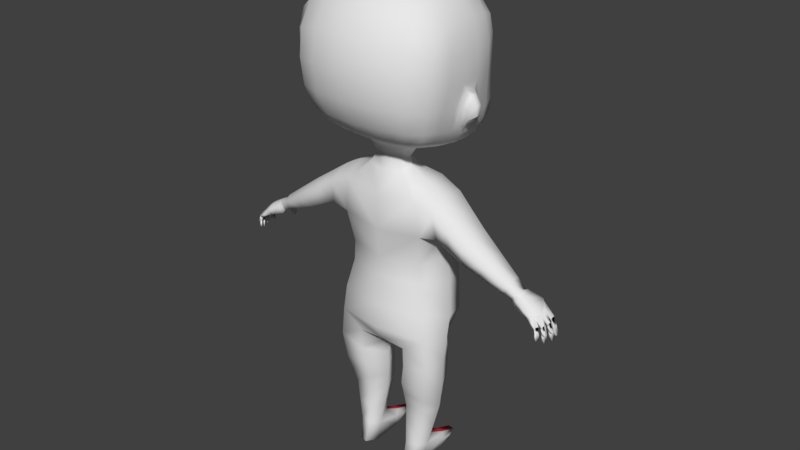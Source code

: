 # Source: human.blend  (saved by Blender 2.90.8; exported with 4.5.12 LTS)
import bpy
from mathutils import Matrix  # noqa: F401  (used for matrix-valued properties, if any)

bpy.ops.wm.read_factory_settings(use_empty=True)
scene = bpy.context.scene
scene.name = 'Scene'

# ---- collections
col_collection_1 = bpy.data.collections.new('Collection 1'); scene.collection.children.link(col_collection_1)

# ---- materials (node trees are filled in below, after node groups)
mat_material_002 = bpy.data.materials.new('Material.002')
mat_material_002.alpha_threshold = 0.0
mat_material_002.use_transparent_shadow = False
mat_material_002.roughness = 0.5
mat_material_002.line_color = (0.0, 0.0, 0.0, 1.0)
mat_material = bpy.data.materials.new('Material')
mat_material.use_transparent_shadow = False
mat_material.diffuse_color = (0.8, 0.06148, 0.09056, 1.0)

# ---- material node trees

# ---- world
world_world = bpy.data.worlds.new('World'); scene.world = world_world
world_world.color = (0.05088, 0.05088, 0.05088)
world_world.use_sun_shadow = False
world_world.sun_shadow_jitter_overblur = 0.0
world_world.cycles.sampling_method = 'MANUAL'

# ---- meshes
me_human = bpy.data.meshes.new('human')
me_human.from_pydata([(-0.09198, 0.3069, 1.564), (-0.0975, 0.3006, 1.675), (-0.1041, 0.2771, 1.78), (-0.1776, 0.2708, 1.559), (-0.183, 0.265, 1.665), (-0.191, 0.2465, 1.761), (-0.1109, 0.2242, 1.874), (-0.1985, 0.2063, 1.843), (-0.09014, 0.3195, 1.494), (-0.1751, 0.2837, 1.492), (-0.08868, 0.307, 1.43), (-0.1694, 0.2791, 1.436), (-0.08616, 0.265, 1.368), (-0.1613, 0.2492, 1.383), (-0.2376, 0.218, 1.555), (-0.2452, 0.2109, 1.65), (-0.2527, 0.1994, 1.738), (-0.2496, 0.1847, 1.805), (-0.2334, 0.2299, 1.492), (-0.2244, 0.2344, 1.44), (-0.2088, 0.2289, 1.398), (-0.2705, 0.1492, 1.549), (-0.2831, 0.1377, 1.636), (-0.2861, 0.1319, 1.728), (-0.2637, 0.1319, 1.821), (-0.2613, 0.1591, 1.487), (-0.2471, 0.1655, 1.432), (-0.2159, 0.1766, 1.382), (-0.08177, 0.1992, 1.329), (-0.158, 0.1895, 1.349), (-0.1152, 0.1462, 1.942), (-0.2054, 0.14, 1.897), (-0.2831, 0.08593, 1.547), (-0.3002, 0.0556, 1.627), (-0.3017, 0.05455, 1.726), (-0.2759, 0.05576, 1.832), (-0.2709, 0.09392, 1.485), (-0.2575, 0.08573, 1.428), (-0.2201, 0.1009, 1.374), (-0.0483, 0.05136, 1.314), (-0.1526, 0.1113, 1.338), (-0.1201, 0.05488, 1.973), (-0.2141, 0.05572, 1.921), (-0.1215, -0.03885, 1.978), (-0.2167, -0.03063, 1.924), (-0.1217, -0.1287, 1.952), (-0.2169, -0.1144, 1.903), (-0.1217, -0.217, 1.885), (-0.217, -0.1929, 1.849), (-0.122, -0.274, 1.788), (-0.2199, -0.2371, 1.764), (-0.1219, -0.2902, 1.678), (-0.2194, -0.2486, 1.663), (-0.1205, -0.277, 1.57), (-0.2137, -0.2387, 1.564), (-0.1102, -0.2388, 1.481), (-0.1985, -0.2084, 1.479), (-0.08227, -0.1781, 1.415), (-0.1637, -0.1603, 1.418), (-0.2568, 0.0294, 1.423), (-0.2215, 0.0319, 1.38), (-0.1535, 0.02996, 1.348), (-0.08407, 0.001236, 1.331), (-0.2607, -0.02527, 1.45), (-0.222, -0.03052, 1.397), (-0.152, -0.03769, 1.366), (-0.07233, -0.05848, 1.348), (-0.3017, -0.02313, 1.625), (-0.3045, -0.02222, 1.727), (-0.2796, -0.02287, 1.834), (-0.3012, -0.1023, 1.632), (-0.3034, -0.09942, 1.729), (-0.2797, -0.09926, 1.827), (-0.2848, -0.1837, 1.644), (-0.2872, -0.1788, 1.738), (-0.2754, -0.1638, 1.81), (-0.2585, -0.09504, 1.464), (-0.2821, -0.04116, 1.533), (-0.2811, -0.1048, 1.543), (-0.2688, -0.179, 1.554), (-0.2216, -0.09142, 1.412), (-0.1528, -0.09786, 1.386), (-0.07257, -0.1049, 1.374), (-0.2489, -0.1611, 1.474), (-0.2198, -0.1396, 1.425), (-0.2879, 0.05992, 1.543), (-0.3013, 0.0331, 1.6), (-0.2778, 0.06686, 1.492), (-0.2714, 0.0573, 1.454), (-0.2691, 0.02744, 1.448), (-0.2732, -0.002973, 1.47), (-0.2987, -0.003016, 1.598), (-0.2847, -0.01536, 1.532), (-0.307, 0.04705, 1.543), (-0.3174, 0.02618, 1.583), (-0.2974, 0.0532, 1.498), (-0.3384, 0.0236, 1.55), (-0.2777, 0.02714, 1.458), (-0.3343, 0.02508, 1.509), (-0.2878, 0.04572, 1.466), (-0.3137, 0.02499, 1.481), (-0.2948, 0.005884, 1.482), (-0.3366, 0.001228, 1.548), (-0.3148, 0.002156, 1.581), (-0.333, 0.004494, 1.51), (-0.3038, -0.005496, 1.534), (-0.06943, 0.1218, 1.317), (-0.04634, 0.02352, 1.291), (-0.06685, -0.01047, 1.299), (-0.05368, -0.04771, 1.303), (-0.156, 0.1467, 0.9468), (-0.1472, 0.07339, 1.226), (-0.1538, -0.06284, 0.9134), (-0.1472, -0.09773, 1.184), (-0.2011, 0.04945, 0.9265), (-0.1584, -0.01816, 1.232), (-0.07192, -0.06314, 1.26), (-0.1714, -0.08541, 1.041), (-0.1715, 0.1219, 1.093), (-0.2152, 0.02436, 1.046), (-0.1702, 0.1582, 0.8008), (-0.1737, 0.09155, 0.5719), (-0.1579, -0.06284, 0.8342), (-0.195, -0.09002, 0.6135), (-0.2079, 0.05185, 0.8211), (-0.2377, -0.0005292, 0.605), (-0.1842, -0.08278, 0.7152), (-0.191, 0.1373, 0.6639), (-0.2326, 0.02498, 0.6934), (-0.02997, -0.01319, 0.5037), (-0.07862, 0.08289, 0.5209), (-0.1042, -0.09416, 0.5531), (-0.04148, -0.003664, 0.3723), (-0.08893, 0.08675, 0.3881), (-0.08881, -0.08399, 0.388), (-0.1795, 0.0831, 0.3902), (-0.192, -0.07864, 0.3879), (-0.2217, 0.0003163, 0.3945), (-0.23, -0.007747, 0.504), (-0.2082, -0.08799, 0.4947), (-0.1864, 0.07915, 0.4958), (-0.09497, 0.089, 0.4676), (-0.03694, -0.009737, 0.4375), (-0.1068, -0.09451, 0.4687), (-0.07722, -0.01567, 0.08128), (-0.09779, 0.04508, 0.1021), (-0.09586, -0.06466, 0.09626), (-0.1339, 0.04433, 0.09764), (-0.1431, -0.0518, 0.09228), (-0.1625, -0.01282, 0.08717), (-0.08949, -0.05442, 0.2664), (-0.05756, 0.00905, 0.2532), (-0.1573, 0.08559, 0.2619), (-0.1974, 0.01418, 0.2656), (-0.1705, -0.04523, 0.2634), (-0.08981, 0.08682, 0.2679), (-0.08579, -0.01988, 1.269), (-0.06996, 0.0245, 1.268), (-0.5127, 0.01558, 0.9339), (-0.5065, -0.05219, 0.9268), (-0.5201, -0.05852, 0.9594), (-0.5293, 0.01049, 0.9724), (-0.5292, -0.02862, 0.9753), (-0.3668, 0.03222, 1.094), (-0.5098, -0.02032, 0.9225), (-0.3602, -0.09519, 1.064), (-0.3772, -0.009915, 0.9993), (-0.3669, 0.05581, 1.029), (-0.3637, -0.03708, 1.099), (-0.36, -0.08297, 0.9969), (-0.2331, 0.06611, 1.189), (-0.2457, 0.09727, 1.098), (-0.2309, -0.0961, 1.149), (-0.2644, 0.01247, 1.06), (-0.2267, -0.02178, 1.195), (-0.2434, -0.0806, 1.054), (-0.08105, -0.02943, 0.001182), (-0.1031, 0.01999, 0.006762), (-0.09874, -0.08479, 0.01323), (-0.1293, 0.01994, 0.005807), (-0.1321, -0.07336, 0.01088), (-0.1453, -0.0269, 0.004611), (-0.0841, 0.09475, 0.0466), (-0.1045, 0.1262, 0.05553), (-0.1579, 0.09437, 0.051), (-0.133, 0.1262, 0.05324), (-0.08699, 0.1505, 0.02438), (-0.1052, 0.2018, 0.0256), (-0.1501, 0.1501, 0.02789), (-0.1311, 0.2018, 0.02345), (-0.1092, 0.1664, -0.001471), (-0.1339, 0.1663, -0.003569), (-0.1316, 0.0928, -0.002263), (-0.1484, 0.09204, 0.009022), (-0.1063, 0.09536, -0.0009958), (-0.08508, 0.09788, 0.004985), (-0.649, 0.01977, 0.8983), (-0.6468, 0.001142, 0.8968), (-0.6389, -0.00137, 0.8776), (-0.6767, 0.01779, 0.8702), (-0.6769, 0.003583, 0.8681), (-0.6662, 0.007387, 0.8598), (-0.6934, 0.02681, 0.801), (-0.6936, 0.01368, 0.7992), (-0.6743, 0.01369, 0.8092), (-0.6724, 0.0102, 0.8378), (-0.6861, 0.02356, 0.8376), (-0.6863, 0.009181, 0.8355), (-0.54, 0.01192, 0.9584), (-0.6083, -0.05819, 0.8733), (-0.6332, 0.02058, 0.911), (-0.5166, 0.006786, 0.9253), (-0.5188, -0.04798, 0.9273), (-0.5464, -0.04548, 0.9085), (-0.5522, 0.00218, 0.9126), (-0.5696, 0.01562, 0.938), (-0.608, 0.04045, 0.9037), (-0.6089, 0.02285, 0.884), (-0.5816, 0.04184, 0.9047), (-0.5725, 0.0263, 0.8948), (-0.5976, 0.05441, 0.8589), (-0.601, 0.04513, 0.8473), (-0.5816, 0.05522, 0.8536), (-0.585, 0.04593, 0.842), (-0.5428, -0.04458, 0.9107), (-0.5446, 0.002801, 0.91), (-0.5623, 0.01131, 0.9363), (-0.5545, -0.04662, 0.8929), (-0.5975, -0.05769, 0.8791), (-0.5557, 0.007883, 0.8894), (-0.6122, 0.004968, 0.8847), (-0.5824, 0.02248, 0.9293), (-0.6241, 0.02859, 0.9162), (-0.5774, 0.03661, 0.8771), (-0.5957, 0.03471, 0.8783), (-0.5811, 0.05389, 0.8822), (-0.6004, 0.05192, 0.8827), (-0.5914, 0.0591, 0.836), (-0.6032, 0.05851, 0.8399), (-0.5889, 0.06595, 0.8446), (-0.6007, 0.06535, 0.8484), (-0.6241, -0.06351, 0.8677), (-0.63, -0.04099, 0.8684), (-0.6862, 0.02329, 0.8387), (-0.6746, 0.01256, 0.829), (-0.6865, 0.009523, 0.8367), (-0.6766, 0.0199, 0.8699), (-0.6775, 0.002702, 0.8661), (-0.6718, 0.008172, 0.8521), (-0.5409, -0.02832, 0.91), (-0.514, -0.0291, 0.9221), (-0.5598, -0.01647, 0.898), (-0.6031, -0.02024, 0.8859), (-0.6139, -0.02271, 0.8802), (-0.5504, -0.03066, 0.913), (-0.6402, -0.02367, 0.87), (-0.6516, -0.02286, 0.8896), (-0.6722, -0.003855, 0.8547), (-0.6835, -0.004479, 0.8629), (-0.6817, -0.01751, 0.8614), (-0.6704, -0.0171, 0.8532), (-0.6841, -0.001948, 0.7973), (-0.6968, -0.002895, 0.7955), (-0.6952, -0.01432, 0.7942), (-0.6826, -0.01339, 0.7961), (-0.68, -0.01556, 0.8285), (-0.6818, -0.002487, 0.83), (-0.6966, -0.004874, 0.8258), (-0.6951, -0.01546, 0.8246), (-0.5666, -0.02743, 0.9487), (-0.5423, -0.0271, 0.9602), (-0.6854, -0.001027, 0.8194), (-0.6967, -0.005076, 0.8271), (-0.6836, -0.01401, 0.818), (-0.6949, -0.0182, 0.8256), (-0.6833, -0.005295, 0.8621), (-0.678, -0.001442, 0.8463), (-0.6819, -0.02177, 0.8589), (-0.6767, -0.01651, 0.8439), (-0.6208, -0.03024, 0.9125), (-0.5832, -0.02845, 0.9354), (-0.5702, -0.02839, 0.9433), (-0.6314, -0.02738, 0.9062), (-0.6409, -0.0473, 0.8862), (-0.6667, -0.03255, 0.8503), (-0.6775, -0.03387, 0.8588), (-0.6749, -0.04586, 0.8578), (-0.6641, -0.04473, 0.8493), (-0.6734, -0.03267, 0.7957), (-0.6847, -0.03457, 0.7946), (-0.6824, -0.04507, 0.7937), (-0.6711, -0.04319, 0.7949), (-0.6711, -0.04447, 0.826), (-0.6737, -0.03244, 0.827), (-0.6865, -0.03588, 0.8237), (-0.6844, -0.04562, 0.8229), (-0.6762, -0.03154, 0.817), (-0.6867, -0.03606, 0.825), (-0.6736, -0.04348, 0.816), (-0.6841, -0.04812, 0.824), (-0.6772, -0.03463, 0.858), (-0.6715, -0.0309, 0.8425), (-0.6748, -0.04809, 0.8557), (-0.6692, -0.04483, 0.8406), (-0.6322, -0.06098, 0.884), (-0.6576, -0.05572, 0.8527), (-0.6651, -0.06022, 0.8593), (-0.661, -0.06951, 0.8592), (-0.6525, -0.06723, 0.8525), (-0.6612, -0.0614, 0.8089), (-0.6703, -0.06342, 0.808), (-0.6666, -0.07186, 0.8078), (-0.6574, -0.06985, 0.8088), (-0.6577, -0.06933, 0.8337), (-0.662, -0.05968, 0.8339), (-0.6723, -0.06278, 0.8314), (-0.6679, -0.0727, 0.8312), (-0.621, -0.06486, 0.8934), (-0.664, -0.05979, 0.8259), (-0.6724, -0.06293, 0.8324), (-0.6598, -0.06933, 0.8257), (-0.6683, -0.07235, 0.8322), (-0.6657, -0.05858, 0.8588), (-0.6616, -0.05535, 0.8463), (-0.6609, -0.0706, 0.8576), (-0.6565, -0.06824, 0.8455), (-0.5598, -0.05148, 0.9295), (-0.5587, -0.04928, 0.9381), (-0.5347, -0.05312, 0.9512), (-0.5712, -0.05389, 0.9192), (-0.6105, -0.06447, 0.8998), (-0.6136, 0.03216, 0.9091), (-0.6089, 0.01483, 0.886), (-0.583, 0.03146, 0.9151), (-0.5671, 0.01774, 0.8932), (-0.5996, 0.05351, 0.8711), (-0.5985, 0.0369, 0.8623), (-0.5808, 0.05499, 0.8681), (-0.5802, 0.03835, 0.8589), (-0.5973, 0.03691, 0.8704), (-0.6002, 0.05288, 0.8769), (-0.5808, 0.05463, 0.8751), (-0.5788, 0.03861, 0.8682), (-0.6743, 0.02464, 0.8463), (-0.6473, 0.02225, 0.8713), (-0.683, 0.03392, 0.7897), (-0.6818, 0.02811, 0.8181), (-0.6827, 0.02868, 0.8161), (-0.6766, 0.02538, 0.8438), (-0.6203, 0.02055, 0.8891), (-0.63, 0.01208, 0.8895), (0.09198, 0.3069, 1.564), (0.0975, 0.3006, 1.675), (-2.845e-08, 0.3254, 1.57), (-2.759e-08, 0.3156, 1.679), (0.1041, 0.2771, 1.78), (-2.525e-08, 0.2888, 1.788), (0.1776, 0.2708, 1.559), (0.183, 0.265, 1.665), (0.191, 0.2465, 1.761), (0.1109, 0.2242, 1.874), (-2.026e-08, 0.2317, 1.886), (0.1985, 0.2063, 1.843), (0.09014, 0.3195, 1.494), (-2.928e-08, 0.3349, 1.495), (0.1751, 0.2837, 1.492), (0.08868, 0.307, 1.43), (-2.779e-08, 0.3179, 1.427), (0.1694, 0.2791, 1.436), (0.08616, 0.265, 1.368), (-2.378e-08, 0.272, 1.362), (0.1613, 0.2492, 1.383), (0.2376, 0.218, 1.555), (0.2452, 0.2109, 1.65), (0.2527, 0.1994, 1.738), (0.2496, 0.1847, 1.805), (0.2334, 0.2299, 1.492), (0.2244, 0.2344, 1.44), (0.2088, 0.2289, 1.398), (0.2705, 0.1492, 1.549), (0.2831, 0.1377, 1.636), (0.2861, 0.1319, 1.728), (0.2637, 0.1319, 1.821), (0.2613, 0.1591, 1.487), (0.2471, 0.1655, 1.432), (0.2159, 0.1766, 1.382), (0.08177, 0.1992, 1.329), (-1.79e-08, 0.2047, 1.322), (0.158, 0.1895, 1.349), (0.1152, 0.1462, 1.942), (-1.306e-08, 0.1494, 1.958), (0.2054, 0.14, 1.897), (0.2831, 0.08593, 1.547), (0.3002, 0.0556, 1.627), (0.3017, 0.05455, 1.726), (0.2759, 0.05576, 1.832), (0.2709, 0.09392, 1.485), (0.2575, 0.08573, 1.428), (0.2201, 0.1009, 1.374), (0.0483, 0.05136, 1.314), (-6.116e-09, 0.06996, 1.306), (0.1526, 0.1113, 1.338), (0.1201, 0.05488, 1.973), (-4.888e-09, 0.05591, 1.991), (0.2141, 0.05572, 1.921), (0.1215, -0.03885, 1.978), (3.551e-09, -0.04062, 1.998), (0.2167, -0.03063, 1.924), (0.1217, -0.1287, 1.952), (1.183e-08, -0.1353, 1.971), (0.2169, -0.1144, 1.903), (0.1217, -0.217, 1.885), (1.99e-08, -0.2276, 1.9), (0.217, -0.1929, 1.849), (0.122, -0.274, 1.788), (2.524e-08, -0.2887, 1.797), (0.2199, -0.2371, 1.764), (0.1219, -0.2902, 1.678), (2.681e-08, -0.3066, 1.684), (0.2194, -0.2486, 1.663), (0.1205, -0.277, 1.57), (2.552e-08, -0.292, 1.574), (0.2137, -0.2387, 1.564), (0.1102, -0.2388, 1.481), (2.197e-08, -0.2513, 1.485), (0.1985, -0.2084, 1.479), (0.08227, -0.1781, 1.415), (1.628e-08, -0.1862, 1.416), (0.1637, -0.1603, 1.418), (0.2568, 0.0294, 1.423), (0.2215, 0.0319, 1.38), (0.1535, 0.02996, 1.348), (0.08407, 0.001236, 1.331), (-1.141e-08, 0.1306, 1.31), (0.2607, -0.02527, 1.45), (0.222, -0.03052, 1.397), (0.152, -0.03769, 1.366), (0.07233, -0.05848, 1.348), (7.1e-09, -0.08121, 1.346), (0.3017, -0.02313, 1.625), (0.3045, -0.02222, 1.727), (0.2796, -0.02287, 1.834), (0.3012, -0.1023, 1.632), (0.3034, -0.09942, 1.729), (0.2797, -0.09926, 1.827), (0.2848, -0.1837, 1.644), (0.2872, -0.1788, 1.738), (0.2754, -0.1638, 1.81), (0.2585, -0.09504, 1.464), (0.2821, -0.04116, 1.533), (0.2811, -0.1048, 1.543), (0.2688, -0.179, 1.554), (0.2216, -0.09142, 1.412), (0.1528, -0.09786, 1.386), (0.07257, -0.1049, 1.374), (9.917e-09, -0.1134, 1.372), (0.2489, -0.1611, 1.474), (0.2198, -0.1396, 1.425), (0.2879, 0.05992, 1.543), (0.3013, 0.0331, 1.6), (0.2778, 0.06686, 1.492), (0.2714, 0.0573, 1.454), (0.2691, 0.02744, 1.448), (0.2732, -0.002973, 1.47), (0.2987, -0.003016, 1.598), (0.2847, -0.01536, 1.532), (0.307, 0.04705, 1.543), (0.3174, 0.02618, 1.583), (0.2974, 0.0532, 1.498), (0.3384, 0.0236, 1.55), (0.2777, 0.02714, 1.458), (0.3343, 0.02508, 1.509), (0.2878, 0.04572, 1.466), (0.3137, 0.02499, 1.481), (0.2948, 0.005884, 1.482), (0.3366, 0.001228, 1.548), (0.3148, 0.002156, 1.581), (0.333, 0.004494, 1.51), (0.3038, -0.005496, 1.534), (0.06943, 0.1218, 1.317), (0.04634, 0.02352, 1.291), (-3.515e-09, 0.04021, 1.288), (0.06685, -0.01047, 1.299), (0.05368, -0.04771, 1.303), (5.844e-09, -0.06685, 1.303), (0.156, 0.1467, 0.9468), (0.1472, 0.07339, 1.226), (0.1538, -0.06284, 0.9134), (0.1472, -0.09773, 1.184), (8.689e-09, -0.09939, 0.9117), (1.004e-08, -0.1149, 1.17), (-1.579e-08, 0.1807, 0.9508), (-8.164e-09, 0.09339, 1.219), (0.2011, 0.04945, 0.9265), (0.1584, -0.01816, 1.232), (0.07192, -0.06314, 1.26), (0.1714, -0.08541, 1.041), (0.1715, 0.1219, 1.093), (-1.318e-08, 0.1508, 1.097), (1.002e-08, -0.1146, 1.032), (0.2152, 0.02436, 1.046), (0.1702, 0.1582, 0.8008), (0.1737, 0.09155, 0.5719), (0.1579, -0.06284, 0.8342), (0.195, -0.09002, 0.6135), (8.969e-09, -0.1026, 0.8359), (1.128e-08, -0.129, 0.6267), (-1.668e-08, 0.1908, 0.7968), (-1.171e-08, 0.134, 0.5633), (0.2079, 0.05185, 0.8211), (0.2377, -0.0005292, 0.605), (0.1842, -0.08278, 0.7152), (0.191, 0.1373, 0.6639), (-1.54e-08, 0.1761, 0.6567), (1.123e-08, -0.1285, 0.724), (0.2326, 0.02498, 0.6934), (9.076e-10, -0.01038, 0.5114), (0.02997, -0.01319, 0.5037), (0.07862, 0.08289, 0.5209), (-7.501e-09, 0.0858, 0.5184), (8.255e-09, -0.09442, 0.5593), (0.1042, -0.09416, 0.5531), (0.04148, -0.003664, 0.3723), (0.08893, 0.08675, 0.3881), (0.08881, -0.08399, 0.388), (0.1795, 0.0831, 0.3902), (0.192, -0.07864, 0.3879), (0.2217, 0.0003163, 0.3945), (0.23, -0.007747, 0.504), (0.2082, -0.08799, 0.4947), (0.1864, 0.07915, 0.4958), (0.09497, 0.089, 0.4676), (0.03694, -0.009737, 0.4375), (0.1068, -0.09451, 0.4687), (0.07722, -0.01567, 0.08128), (0.09779, 0.04508, 0.1021), (0.09586, -0.06466, 0.09626), (0.1339, 0.04433, 0.09764), (0.1431, -0.0518, 0.09228), (0.1625, -0.01282, 0.08717), (0.08949, -0.05442, 0.2664), (0.05756, 0.00905, 0.2532), (0.1573, 0.08559, 0.2619), (0.1974, 0.01418, 0.2656), (0.1705, -0.04523, 0.2634), (0.08981, 0.08682, 0.2679), (-3.765e-09, 0.04307, 1.266), (0.08579, -0.01988, 1.269), (7.114e-09, -0.08138, 1.254), (0.06996, 0.0245, 1.268), (0.5127, 0.01558, 0.9339), (0.5065, -0.05219, 0.9268), (0.5201, -0.05852, 0.9594), (0.5293, 0.01049, 0.9724), (0.5292, -0.02862, 0.9753), (0.3668, 0.03222, 1.094), (0.5098, -0.02032, 0.9225), (0.3602, -0.09519, 1.064), (0.3772, -0.009915, 0.9993), (0.3669, 0.05581, 1.029), (0.3637, -0.03708, 1.099), (0.36, -0.08297, 0.9969), (0.2331, 0.06611, 1.189), (0.2457, 0.09727, 1.098), (0.2309, -0.0961, 1.149), (0.2644, 0.01247, 1.06), (0.2267, -0.02178, 1.195), (0.2434, -0.0806, 1.054), (0.08105, -0.02943, 0.001182), (0.1031, 0.01999, 0.006762), (0.09874, -0.08479, 0.01323), (0.1293, 0.01994, 0.005807), (0.1321, -0.07336, 0.01088), (0.1453, -0.0269, 0.004611), (0.0841, 0.09475, 0.0466), (0.1045, 0.1262, 0.05553), (0.1579, 0.09437, 0.051), (0.133, 0.1262, 0.05324), (0.08699, 0.1505, 0.02438), (0.1052, 0.2018, 0.0256), (0.1501, 0.1501, 0.02789), (0.1311, 0.2018, 0.02345), (0.1092, 0.1664, -0.001471), (0.1339, 0.1663, -0.003569), (0.1316, 0.0928, -0.002263), (0.1484, 0.09204, 0.009022), (0.1063, 0.09536, -0.0009958), (0.08508, 0.09788, 0.004985), (0.649, 0.01977, 0.8983), (0.6468, 0.001142, 0.8968), (0.6389, -0.00137, 0.8776), (0.6767, 0.01779, 0.8702), (0.6769, 0.003583, 0.8681), (0.6662, 0.007387, 0.8598), (0.6934, 0.02681, 0.801), (0.6936, 0.01368, 0.7992), (0.6743, 0.01369, 0.8092), (0.6724, 0.0102, 0.8378), (0.6861, 0.02356, 0.8376), (0.6863, 0.009181, 0.8355), (0.54, 0.01192, 0.9584), (0.6083, -0.05819, 0.8733), (0.6332, 0.02058, 0.911), (0.5166, 0.006786, 0.9253), (0.5188, -0.04798, 0.9273), (0.5464, -0.04548, 0.9085), (0.5522, 0.00218, 0.9126), (0.5696, 0.01562, 0.938), (0.608, 0.04045, 0.9037), (0.6089, 0.02285, 0.884), (0.5816, 0.04184, 0.9047), (0.5725, 0.0263, 0.8948), (0.5976, 0.05441, 0.8589), (0.601, 0.04513, 0.8473), (0.5816, 0.05522, 0.8536), (0.585, 0.04593, 0.842), (0.5428, -0.04458, 0.9107), (0.5446, 0.002801, 0.91), (0.5623, 0.01131, 0.9363), (0.5545, -0.04662, 0.8929), (0.5975, -0.05769, 0.8791), (0.5557, 0.007883, 0.8894), (0.6122, 0.004968, 0.8847), (0.5824, 0.02248, 0.9293), (0.6241, 0.02859, 0.9162), (0.5774, 0.03661, 0.8771), (0.5957, 0.03471, 0.8783), (0.5811, 0.05389, 0.8822), (0.6004, 0.05192, 0.8827), (0.5914, 0.0591, 0.836), (0.6032, 0.05851, 0.8399), (0.5889, 0.06595, 0.8446), (0.6007, 0.06535, 0.8484), (0.6241, -0.06351, 0.8677), (0.63, -0.04099, 0.8684), (0.6862, 0.02329, 0.8387), (0.6746, 0.01256, 0.829), (0.6865, 0.009523, 0.8367), (0.6766, 0.0199, 0.8699), (0.6775, 0.002702, 0.8661), (0.6718, 0.008172, 0.8521), (0.5409, -0.02832, 0.91), (0.514, -0.0291, 0.9221), (0.5598, -0.01647, 0.898), (0.6031, -0.02024, 0.8859), (0.6139, -0.02271, 0.8802), (0.5504, -0.03066, 0.913), (0.6402, -0.02367, 0.87), (0.6516, -0.02286, 0.8896), (0.6722, -0.003855, 0.8547), (0.6835, -0.004479, 0.8629), (0.6817, -0.01751, 0.8614), (0.6704, -0.0171, 0.8532), (0.6841, -0.001948, 0.7973), (0.6968, -0.002895, 0.7955), (0.6952, -0.01432, 0.7942), (0.6826, -0.01339, 0.7961), (0.68, -0.01556, 0.8285), (0.6818, -0.002487, 0.83), (0.6966, -0.004874, 0.8258), (0.6951, -0.01546, 0.8246), (0.5666, -0.02743, 0.9487), (0.5423, -0.0271, 0.9602), (0.6854, -0.001027, 0.8194), (0.6967, -0.005075, 0.8271), (0.6836, -0.01401, 0.818), (0.6949, -0.0182, 0.8256), (0.6833, -0.005294, 0.8621), (0.678, -0.001442, 0.8463), (0.6819, -0.02177, 0.8589), (0.6767, -0.01651, 0.8439), (0.6208, -0.03024, 0.9125), (0.5832, -0.02845, 0.9354), (0.5702, -0.02839, 0.9433), (0.6314, -0.02738, 0.9062), (0.6409, -0.0473, 0.8862), (0.6667, -0.03255, 0.8503), (0.6775, -0.03387, 0.8588), (0.6749, -0.04586, 0.8578), (0.6641, -0.04473, 0.8493), (0.6734, -0.03267, 0.7957), (0.6847, -0.03457, 0.7946), (0.6824, -0.04507, 0.7937), (0.6711, -0.04319, 0.7949), (0.6711, -0.04447, 0.826), (0.6737, -0.03244, 0.827), (0.6865, -0.03588, 0.8237), (0.6844, -0.04562, 0.8229), (0.6762, -0.03154, 0.817), (0.6867, -0.03606, 0.825), (0.6736, -0.04348, 0.816), (0.6841, -0.04812, 0.824), (0.6772, -0.03463, 0.858), (0.6715, -0.0309, 0.8425), (0.6748, -0.04809, 0.8557), (0.6692, -0.04483, 0.8406), (0.6322, -0.06098, 0.884), (0.6576, -0.05572, 0.8527), (0.6651, -0.06022, 0.8593), (0.661, -0.06951, 0.8592), (0.6525, -0.06723, 0.8525), (0.6612, -0.0614, 0.8089), (0.6703, -0.06342, 0.808), (0.6666, -0.07186, 0.8078), (0.6574, -0.06985, 0.8088), (0.6577, -0.06933, 0.8337), (0.662, -0.05968, 0.8339), (0.6723, -0.06278, 0.8314), (0.6679, -0.0727, 0.8312), (0.621, -0.06486, 0.8934), (0.664, -0.05979, 0.8259), (0.6724, -0.06293, 0.8324), (0.6598, -0.06933, 0.8257), (0.6683, -0.07235, 0.8322), (0.6657, -0.05858, 0.8588), (0.6616, -0.05535, 0.8463), (0.6609, -0.0706, 0.8576), (0.6565, -0.06824, 0.8455), (0.5598, -0.05148, 0.9295), (0.5587, -0.04928, 0.9381), (0.5347, -0.05312, 0.9512), (0.5712, -0.05389, 0.9192), (0.6105, -0.06447, 0.8998), (0.6136, 0.03216, 0.9091), (0.6089, 0.01483, 0.886), (0.583, 0.03146, 0.9151), (0.5671, 0.01774, 0.8932), (0.5996, 0.05351, 0.8711), (0.5985, 0.0369, 0.8623), (0.5808, 0.05499, 0.8681), (0.5802, 0.03835, 0.8589), (0.5973, 0.03691, 0.8704), (0.6002, 0.05288, 0.8769), (0.5808, 0.05463, 0.8751), (0.5788, 0.03861, 0.8682), (0.6743, 0.02464, 0.8463), (0.6473, 0.02225, 0.8713), (0.683, 0.03392, 0.7897), (0.6818, 0.02811, 0.8181), (0.6827, 0.02868, 0.8161), (0.6766, 0.02538, 0.8438), (0.6203, 0.02055, 0.8891), (0.63, 0.01208, 0.8895), (0.04952, 0.002693, 0.3127), (0.2095, 0.007249, 0.33), (0.08937, 0.08679, 0.328), (0.08915, -0.0692, 0.3272), (0.1684, 0.08434, 0.326), (0.1812, -0.06193, 0.3257), (-0.04952, 0.002693, 0.3127), (-0.2095, 0.007249, 0.33), (-0.08937, 0.08679, 0.328), (-0.08915, -0.0692, 0.3272), (-0.1684, 0.08434, 0.326), (-0.1812, -0.06193, 0.3257), (-0.09268, -0.05954, 0.1813), (-0.1456, 0.06496, 0.1798), (-0.1568, -0.04851, 0.1778), (-0.06739, -0.00331, 0.1672), (-0.18, 0.0006784, 0.1764), (-0.0938, 0.06595, 0.185), (0.09268, -0.05954, 0.1813), (0.1456, 0.06496, 0.1798), (0.1568, -0.04851, 0.1778), (0.06739, -0.00331, 0.1672), (0.18, 0.0006784, 0.1764), (0.0938, 0.06595, 0.185), (-0.3063, 0.07654, 1.064), (-0.2956, -0.09564, 1.107), (-0.3208, 0.001277, 1.03), (-0.2999, 0.04916, 1.141), (-0.2952, -0.02943, 1.147), (-0.3017, -0.08178, 1.026), (-0.4398, 0.03569, 0.9814), (-0.4401, -0.07685, 1.012), (-0.448, 0.02135, 1.033), (-0.4435, -0.01512, 0.9609), (-0.4465, -0.03285, 1.037), (-0.4333, -0.06758, 0.9619), (0.4398, 0.03569, 0.9814), (0.4401, -0.07685, 1.012), (0.448, 0.02135, 1.033), (0.4435, -0.01512, 0.9609), (0.4465, -0.03285, 1.037), (0.4333, -0.06758, 0.9619), (0.3063, 0.07654, 1.064), (0.2956, -0.09564, 1.107), (0.3208, 0.001277, 1.03), (0.2999, 0.04916, 1.141), (0.2952, -0.02943, 1.147), (0.3017, -0.08178, 1.026)], [], [(353, 0, 1, 354), (354, 1, 2, 356), (2, 1, 4, 5), (1, 0, 3, 4), (2, 5, 7, 6), (356, 2, 6, 361), (3, 0, 8, 9), (0, 353, 364, 8), (9, 8, 10, 11), (8, 364, 367, 10), (11, 10, 12, 13), (10, 367, 370, 12), (7, 5, 16, 17), (9, 11, 19, 18), (11, 13, 20, 19), (4, 3, 14, 15), (5, 4, 15, 16), (3, 9, 18, 14), (19, 20, 27, 26), (14, 18, 25, 21), (16, 15, 22, 23), (18, 19, 26, 25), (17, 16, 23, 24), (15, 14, 21, 22), (20, 13, 29, 27), (13, 12, 28, 29), (12, 370, 387, 28), (7, 17, 24, 31), (6, 7, 31, 30), (361, 6, 30, 390), (23, 22, 33, 34), (30, 31, 42, 41), (26, 27, 38, 37), (24, 23, 34, 35), (31, 24, 35, 42), (390, 30, 41, 403), (28, 387, 433, 106), (27, 29, 40, 38), (21, 25, 36, 32), (22, 21, 32, 33), (29, 28, 106, 40), (25, 26, 37, 36), (403, 41, 43, 406), (41, 42, 44, 43), (406, 43, 45, 409), (43, 44, 46, 45), (409, 45, 47, 412), (45, 46, 48, 47), (412, 47, 49, 415), (47, 48, 50, 49), (415, 49, 51, 418), (49, 50, 52, 51), (418, 51, 53, 421), (51, 52, 54, 53), (421, 53, 55, 424), (53, 54, 56, 55), (424, 55, 57, 427), (55, 56, 58, 57), (38, 40, 61, 60), (37, 38, 60, 59), (40, 106, 39, 62, 61), (60, 61, 65, 64), (61, 62, 66, 65), (59, 60, 64, 63), (106, 433, 400, 39), (35, 34, 68, 69), (34, 33, 67, 68), (69, 68, 71, 72), (68, 67, 70, 71), (72, 71, 74, 75), (71, 70, 73, 74), (35, 69, 44, 42), (44, 69, 72, 46), (46, 72, 75, 48), (48, 75, 74, 50), (50, 74, 73, 52), (52, 73, 79, 54), (73, 70, 78, 79), (70, 67, 77, 78), (65, 66, 82, 81), (64, 65, 81, 80), (66, 438, 455, 82), (63, 64, 80, 76), (77, 63, 76, 78), (78, 76, 83, 79), (56, 54, 79, 83), (81, 82, 57, 58), (82, 455, 427, 57), (80, 81, 58, 84), (80, 84, 83, 76), (58, 56, 83, 84), (33, 32, 85, 86), (32, 36, 87, 85), (37, 59, 89, 88), (77, 67, 91, 92), (67, 33, 86, 91), (63, 77, 92, 90), (59, 63, 90, 89), (36, 37, 88, 87), (85, 87, 95, 93), (86, 85, 93, 94), (94, 93, 96), (95, 87, 88, 99), (95, 99, 100, 98), (95, 98, 96, 93), (99, 97, 101, 100), (91, 86, 94, 103), (96, 98, 104, 102), (94, 96, 102, 103), (98, 100, 101, 104), (88, 89, 97, 99), (92, 91, 103, 105), (89, 90, 101, 97), (90, 92, 105, 101), (103, 102, 105), (101, 105, 102, 104), (39, 400, 481, 107), (62, 39, 107, 108), (66, 62, 108, 109), (438, 66, 109, 484), (499, 490, 113, 117), (778, 774, 160, 159), (112, 122, 505, 489), (113, 116, 156, 115), (118, 111, 492, 498), (116, 109, 108, 156), (114, 124, 122, 112), (775, 773, 158, 161), (112, 117, 119, 114), (110, 118, 498, 491), (114, 119, 118, 110), (489, 499, 117, 112), (514, 126, 123, 506), (128, 127, 121, 125), (110, 120, 124, 114), (127, 513, 508, 121), (130, 121, 508, 519), (491, 507, 120, 110), (126, 128, 125, 123), (122, 124, 128, 126), (120, 507, 513, 127), (124, 120, 127, 128), (505, 122, 126, 514), (131, 129, 516, 520), (129, 130, 519, 516), (123, 131, 520, 506), (141, 142, 132, 133), (142, 143, 134, 132), (139, 138, 137, 136), (138, 140, 135, 137), (125, 121, 140, 138), (123, 125, 138, 139), (129, 131, 143, 142), (130, 129, 142, 141), (121, 130, 141, 140), (140, 141, 133, 135), (131, 123, 139, 143), (143, 139, 136, 134), (758, 755, 146, 144), (759, 756, 147, 149), (755, 757, 148, 146), (760, 758, 144, 145), (756, 760, 145, 147), (757, 759, 149, 148), (754, 750, 153, 154), (753, 751, 155, 152), (751, 749, 151, 155), (752, 754, 154, 150), (750, 753, 152, 153), (749, 752, 150, 151), (767, 769, 166, 167), (115, 156, 157, 111), (116, 113, 490, 548), (111, 157, 546, 492), (156, 108, 107, 157), (548, 484, 109, 116), (776, 778, 159, 164), (768, 771, 168, 165), (777, 775, 161, 162), (773, 776, 164, 158), (157, 107, 481, 546), (774, 777, 162, 160), (771, 770, 163, 168), (769, 772, 169, 166), (770, 767, 167, 163), (772, 768, 165, 169), (117, 113, 172, 175), (111, 118, 171, 170), (119, 117, 175, 173), (115, 111, 170, 174), (113, 115, 174, 172), (118, 119, 173, 171), (176, 177, 194, 195), (149, 147, 185, 184), (144, 146, 178, 176), (146, 148, 180, 178), (148, 149, 181, 180), (144, 176, 195, 182), (185, 183, 187, 189), (184, 185, 189, 188), (183, 182, 186, 187), (181, 149, 184, 193), (145, 144, 182, 183), (177, 179, 192, 194), (179, 181, 193, 192), (147, 145, 183, 185), (191, 188, 189), (186, 190, 187), (190, 191, 189, 187), (181, 179, 180), (195, 194, 190, 186), (194, 192, 191, 190), (192, 193, 188, 191), (193, 184, 188), (182, 195, 186), (179, 177, 178, 180), (178, 177, 176), (247, 248, 198, 197), (225, 226, 208, 211), (215, 281, 269, 226), (246, 247, 197, 196), (205, 207, 203, 204), (348, 246, 196, 344), (245, 243, 206, 207), (244, 245, 207, 205), (204, 203, 202, 345), (212, 159, 160, 328), (230, 252, 253, 350, 349), (231, 280, 281, 215), (281, 326, 327, 269), (214, 254, 251, 229), (213, 326, 329, 227), (329, 330, 228, 227), (330, 317, 209, 228), (210, 350, 344, 196), (229, 231, 215, 214), (282, 317, 330, 279), (210, 282, 279, 232), (329, 280, 279, 330), (327, 326, 213, 224), (331, 333, 218, 216), (280, 329, 326, 281), (317, 282, 256, 283, 304), (327, 224, 212, 328), (249, 254, 214, 225), (228, 252, 251, 227), (250, 211, 158, 164), (230, 349, 232, 331, 332), (214, 215, 226, 225), (234, 217, 216, 236), (229, 334, 333, 231), (226, 269, 270, 208), (347, 244, 205, 346), (208, 270, 162, 161), (282, 210, 196, 197, 256), (236, 216, 218, 235), (230, 332, 334, 229), (233, 235, 218, 219), (238, 221, 220, 240), (234, 233, 219, 217), (237, 238, 240, 239), (240, 220, 222, 239), (237, 239, 222, 223), (238, 237, 223, 221), (211, 208, 161, 158), (251, 252, 230, 229), (323, 322, 283, 242), (257, 260, 273, 271), (213, 227, 251, 254), (232, 279, 280, 231), (212, 250, 164, 159), (228, 209, 253, 252), (343, 199, 246, 348), (209, 317, 304, 241), (269, 327, 328, 270), (207, 206, 202, 203), (332, 331, 216, 217), (346, 205, 204, 345), (200, 199, 243, 245), (201, 200, 245, 244), (343, 201, 244, 347), (200, 201, 248, 247), (199, 200, 247, 246), (277, 278, 255, 256), (270, 328, 160, 162), (266, 265, 264, 261), (209, 241, 242, 255, 253), (293, 292, 291, 288), (267, 266, 261, 262), (303, 242, 283, 302), (258, 257, 271, 272), (278, 276, 198, 255), (265, 268, 263, 264), (272, 271, 266, 267), (271, 273, 265, 266), (274, 272, 267, 268), (273, 274, 268, 265), (264, 263, 262, 261), (257, 276, 278, 260), (268, 267, 262, 263), (259, 258, 272, 274), (260, 259, 274, 273), (257, 258, 275, 276), (275, 277, 256, 197), (259, 260, 278, 277), (258, 259, 277, 275), (276, 275, 197, 198), (224, 213, 254, 249), (303, 301, 255, 242), (315, 314, 309, 310), (285, 284, 296, 297), (284, 287, 298, 296), (292, 295, 290, 291), (297, 296, 293, 294), (296, 298, 292, 293), (299, 297, 294, 295), (298, 299, 295, 292), (291, 290, 289, 288), (294, 293, 288, 289), (295, 294, 289, 290), (286, 285, 297, 299), (287, 286, 299, 298), (284, 285, 300, 301), (284, 301, 303, 287), (286, 287, 303, 302), (285, 286, 302, 300), (300, 256, 255, 301), (302, 283, 256, 300), (325, 323, 242, 241), (306, 305, 318, 319), (305, 308, 320, 318), (313, 316, 311, 312), (319, 318, 314, 315), (318, 320, 313, 314), (321, 319, 315, 316), (320, 321, 316, 313), (312, 311, 310, 309), (314, 313, 312, 309), (316, 315, 310, 311), (307, 306, 319, 321), (308, 307, 321, 320), (305, 306, 322, 323), (305, 323, 325, 308), (307, 308, 325, 324), (306, 307, 324, 322), (324, 325, 241, 304), (324, 304, 283, 322), (224, 249, 250, 212), (333, 334, 219, 218), (334, 332, 217, 219), (336, 335, 220, 221), (335, 337, 222, 220), (337, 338, 223, 222), (338, 336, 221, 223), (234, 236, 340, 339), (236, 235, 341, 340), (233, 342, 341, 235), (234, 339, 342, 233), (339, 340, 335, 336), (340, 341, 337, 335), (341, 342, 338, 337), (342, 339, 336, 338), (249, 225, 211, 250), (199, 343, 347, 243), (206, 346, 345, 202), (201, 343, 348, 248), (243, 347, 346, 206), (248, 348, 344, 198), (349, 350, 210, 232), (344, 350, 253, 255, 198), (232, 231, 333, 331), (353, 354, 352, 351), (354, 356, 355, 352), (355, 359, 358, 352), (352, 358, 357, 351), (355, 360, 362, 359), (356, 361, 360, 355), (357, 365, 363, 351), (351, 363, 364, 353), (365, 368, 366, 363), (363, 366, 367, 364), (368, 371, 369, 366), (366, 369, 370, 367), (362, 375, 374, 359), (365, 376, 377, 368), (368, 377, 378, 371), (358, 373, 372, 357), (359, 374, 373, 358), (357, 372, 376, 365), (377, 384, 385, 378), (372, 379, 383, 376), (374, 381, 380, 373), (376, 383, 384, 377), (375, 382, 381, 374), (373, 380, 379, 372), (378, 385, 388, 371), (371, 388, 386, 369), (369, 386, 387, 370), (362, 391, 382, 375), (360, 389, 391, 362), (361, 390, 389, 360), (381, 394, 393, 380), (389, 402, 404, 391), (384, 397, 398, 385), (382, 395, 394, 381), (391, 404, 395, 382), (390, 403, 402, 389), (386, 479, 433, 387), (385, 398, 401, 388), (379, 392, 396, 383), (380, 393, 392, 379), (388, 401, 479, 386), (383, 396, 397, 384), (403, 406, 405, 402), (402, 405, 407, 404), (406, 409, 408, 405), (405, 408, 410, 407), (409, 412, 411, 408), (408, 411, 413, 410), (412, 415, 414, 411), (411, 414, 416, 413), (415, 418, 417, 414), (414, 417, 419, 416), (418, 421, 420, 417), (417, 420, 422, 419), (421, 424, 423, 420), (420, 423, 425, 422), (424, 427, 426, 423), (423, 426, 428, 425), (398, 430, 431, 401), (397, 429, 430, 398), (401, 431, 432, 399, 479), (430, 435, 436, 431), (431, 436, 437, 432), (429, 434, 435, 430), (479, 399, 400, 433), (395, 441, 440, 394), (394, 440, 439, 393), (441, 444, 443, 440), (440, 443, 442, 439), (444, 447, 446, 443), (443, 446, 445, 442), (395, 404, 407, 441), (407, 410, 444, 441), (410, 413, 447, 444), (413, 416, 446, 447), (416, 419, 445, 446), (419, 422, 451, 445), (445, 451, 450, 442), (442, 450, 449, 439), (436, 453, 454, 437), (435, 452, 453, 436), (437, 454, 455, 438), (434, 448, 452, 435), (449, 450, 448, 434), (450, 451, 456, 448), (425, 456, 451, 422), (453, 428, 426, 454), (454, 426, 427, 455), (452, 457, 428, 453), (452, 448, 456, 457), (428, 457, 456, 425), (393, 459, 458, 392), (392, 458, 460, 396), (397, 461, 462, 429), (449, 465, 464, 439), (439, 464, 459, 393), (434, 463, 465, 449), (429, 462, 463, 434), (396, 460, 461, 397), (458, 466, 468, 460), (459, 467, 466, 458), (467, 469, 466), (468, 472, 461, 460), (468, 471, 473, 472), (468, 466, 469, 471), (472, 473, 474, 470), (464, 476, 467, 459), (469, 475, 477, 471), (467, 476, 475, 469), (471, 477, 474, 473), (461, 472, 470, 462), (465, 478, 476, 464), (462, 470, 474, 463), (463, 474, 478, 465), (476, 478, 475), (474, 477, 475, 478), (399, 480, 481, 400), (432, 482, 480, 399), (437, 483, 482, 432), (438, 484, 483, 437), (499, 496, 488, 490), (784, 551, 552, 780), (487, 489, 505, 503), (488, 494, 547, 495), (497, 498, 492, 486), (495, 547, 482, 483), (493, 487, 503, 509), (781, 553, 550, 779), (487, 493, 500, 496), (485, 491, 498, 497), (493, 485, 497, 500), (489, 487, 496, 499), (514, 506, 504, 511), (515, 510, 502, 512), (485, 493, 509, 501), (512, 502, 508, 513), (518, 519, 508, 502), (491, 485, 501, 507), (511, 504, 510, 515), (503, 511, 515, 509), (501, 512, 513, 507), (509, 515, 512, 501), (505, 514, 511, 503), (521, 520, 516, 517), (517, 516, 519, 518), (504, 506, 520, 521), (531, 523, 522, 532), (532, 522, 524, 533), (529, 526, 527, 528), (528, 527, 525, 530), (510, 528, 530, 502), (504, 529, 528, 510), (517, 532, 533, 521), (518, 531, 532, 517), (502, 530, 531, 518), (530, 525, 523, 531), (521, 533, 529, 504), (533, 524, 526, 529), (764, 534, 536, 761), (765, 539, 537, 762), (761, 536, 538, 763), (766, 535, 534, 764), (762, 537, 535, 766), (763, 538, 539, 765), (748, 544, 543, 744), (747, 542, 545, 745), (745, 545, 541, 743), (746, 540, 544, 748), (744, 543, 542, 747), (743, 541, 540, 746), (785, 559, 558, 787), (494, 486, 549, 547), (495, 548, 490, 488), (486, 492, 546, 549), (547, 549, 480, 482), (548, 495, 483, 484), (782, 556, 551, 784), (786, 557, 560, 789), (783, 554, 553, 781), (779, 550, 556, 782), (549, 546, 481, 480), (780, 552, 554, 783), (789, 560, 555, 788), (787, 558, 561, 790), (788, 555, 559, 785), (790, 561, 557, 786), (496, 567, 564, 488), (486, 562, 563, 497), (500, 565, 567, 496), (494, 566, 562, 486), (488, 564, 566, 494), (497, 563, 565, 500), (568, 587, 586, 569), (539, 576, 577, 537), (534, 568, 570, 536), (536, 570, 572, 538), (538, 572, 573, 539), (534, 574, 587, 568), (577, 581, 579, 575), (576, 580, 581, 577), (575, 579, 578, 574), (573, 585, 576, 539), (535, 575, 574, 534), (569, 586, 584, 571), (571, 584, 585, 573), (537, 577, 575, 535), (583, 581, 580), (578, 579, 582), (582, 579, 581, 583), (573, 572, 571), (587, 578, 582, 586), (586, 582, 583, 584), (584, 583, 580, 585), (585, 580, 576), (574, 578, 587), (571, 572, 570, 569), (570, 568, 569), (639, 589, 590, 640), (617, 603, 600, 618), (607, 618, 661, 673), (638, 588, 589, 639), (597, 596, 595, 599), (740, 736, 588, 638), (637, 599, 598, 635), (636, 597, 599, 637), (596, 737, 594, 595), (604, 720, 552, 551), (622, 741, 742, 645, 644), (623, 607, 673, 672), (673, 661, 719, 718), (606, 621, 643, 646), (605, 619, 721, 718), (721, 619, 620, 722), (722, 620, 601, 709), (602, 588, 736, 742), (621, 606, 607, 623), (674, 671, 722, 709), (602, 624, 671, 674), (721, 722, 671, 672), (719, 616, 605, 718), (723, 608, 610, 725), (672, 673, 718, 721), (709, 696, 675, 648, 674), (719, 720, 604, 616), (641, 617, 606, 646), (620, 619, 643, 644), (642, 556, 550, 603), (622, 724, 723, 624, 741), (606, 617, 618, 607), (626, 628, 608, 609), (621, 623, 725, 726), (618, 600, 662, 661), (739, 738, 597, 636), (600, 553, 554, 662), (674, 648, 589, 588, 602), (628, 627, 610, 608), (622, 621, 726, 724), (625, 611, 610, 627), (630, 632, 612, 613), (626, 609, 611, 625), (629, 631, 632, 630), (632, 631, 614, 612), (629, 615, 614, 631), (630, 613, 615, 629), (603, 550, 553, 600), (643, 621, 622, 644), (715, 634, 675, 714), (649, 663, 665, 652), (605, 646, 643, 619), (624, 623, 672, 671), (604, 551, 556, 642), (620, 644, 645, 601), (735, 740, 638, 591), (601, 633, 696, 709), (661, 662, 720, 719), (599, 595, 594, 598), (724, 609, 608, 723), (738, 737, 596, 597), (592, 637, 635, 591), (593, 636, 637, 592), (735, 739, 636, 593), (592, 639, 640, 593), (591, 638, 639, 592), (669, 648, 647, 670), (662, 554, 552, 720), (658, 653, 656, 657), (601, 645, 647, 634, 633), (685, 680, 683, 684), (659, 654, 653, 658), (695, 694, 675, 634), (650, 664, 663, 649), (670, 647, 590, 668), (657, 656, 655, 660), (664, 659, 658, 663), (663, 658, 657, 665), (666, 660, 659, 664), (665, 657, 660, 666), (656, 653, 654, 655), (649, 652, 670, 668), (660, 655, 654, 659), (651, 666, 664, 650), (652, 665, 666, 651), (649, 668, 667, 650), (667, 589, 648, 669), (651, 669, 670, 652), (650, 667, 669, 651), (668, 590, 589, 667), (616, 641, 646, 605), (695, 634, 647, 693), (707, 702, 701, 706), (677, 689, 688, 676), (676, 688, 690, 679), (684, 683, 682, 687), (689, 686, 685, 688), (688, 685, 684, 690), (691, 687, 686, 689), (690, 684, 687, 691), (683, 680, 681, 682), (686, 681, 680, 685), (687, 682, 681, 686), (678, 691, 689, 677), (679, 690, 691, 678), (676, 693, 692, 677), (676, 679, 695, 693), (678, 694, 695, 679), (677, 692, 694, 678), (692, 693, 647, 648), (694, 692, 648, 675), (717, 633, 634, 715), (698, 711, 710, 697), (697, 710, 712, 700), (705, 704, 703, 708), (711, 707, 706, 710), (710, 706, 705, 712), (713, 708, 707, 711), (712, 705, 708, 713), (704, 701, 702, 703), (706, 701, 704, 705), (708, 703, 702, 707), (699, 713, 711, 698), (700, 712, 713, 699), (697, 715, 714, 698), (697, 700, 717, 715), (699, 716, 717, 700), (698, 714, 716, 699), (716, 696, 633, 717), (716, 714, 675, 696), (616, 604, 642, 641), (725, 610, 611, 726), (726, 611, 609, 724), (728, 613, 612, 727), (727, 612, 614, 729), (729, 614, 615, 730), (730, 615, 613, 728), (626, 731, 732, 628), (628, 732, 733, 627), (625, 627, 733, 734), (626, 625, 734, 731), (731, 728, 727, 732), (732, 727, 729, 733), (733, 729, 730, 734), (734, 730, 728, 731), (641, 642, 603, 617), (591, 635, 739, 735), (598, 594, 737, 738), (593, 640, 740, 735), (635, 598, 738, 739), (640, 590, 736, 740), (741, 624, 602, 742), (736, 590, 647, 645, 742), (624, 723, 725, 623), (522, 743, 746, 524), (527, 744, 747, 525), (524, 746, 748, 526), (523, 745, 743, 522), (525, 747, 745, 523), (526, 748, 744, 527), (132, 134, 752, 749), (137, 135, 753, 750), (134, 136, 754, 752), (133, 132, 749, 751), (135, 133, 751, 753), (136, 137, 750, 754), (154, 153, 759, 757), (152, 155, 760, 756), (155, 151, 758, 760), (150, 154, 757, 755), (153, 152, 756, 759), (151, 150, 755, 758), (544, 763, 765, 543), (542, 762, 766, 545), (545, 766, 764, 541), (540, 761, 763, 544), (543, 765, 762, 542), (541, 764, 761, 540), (175, 172, 768, 772), (170, 171, 767, 770), (173, 175, 772, 769), (174, 170, 770, 771), (172, 174, 771, 768), (171, 173, 769, 767), (165, 168, 777, 774), (167, 166, 776, 773), (168, 163, 775, 777), (166, 169, 778, 776), (163, 167, 773, 775), (169, 165, 774, 778), (557, 780, 783, 560), (559, 779, 782, 558), (560, 783, 781, 555), (558, 782, 784, 561), (555, 781, 779, 559), (561, 784, 780, 557), (567, 790, 786, 564), (562, 788, 785, 563), (565, 787, 790, 567), (566, 789, 788, 562), (564, 786, 789, 566), (563, 785, 787, 565)])
me_human.polygons.foreach_set('use_smooth', [True] * 790)
me_human.polygons.foreach_set('material_index', [0, 0, 0, 0, 0, 0, 0, 0, 0, 0, 0, 0, 0, 0, 0, 0, 0, 0, 0, 0, 0, 0, 0, 0, 0, 0, 0, 0, 0, 0, 0, 0, 0, 0, 0, 0, 0, 0, 0, 0, 0, 0, 0, 0, 0, 0, 0, 0, 0, 0, 0, 0, 0, 0, 0, 0, 0, 0, 0, 0, 0, 0, 0, 0, 0, 0, 0, 0, 0, 0, 0, 0, 0, 0, 0, 0, 0, 0, 0, 0, 0, 0, 0, 0, 0, 0, 0, 0, 0, 0, 0, 0, 0, 0, 0, 0, 0, 0, 0, 0, 0, 0, 0, 0, 0, 0, 0, 0, 0, 0, 0, 0, 0, 0, 0, 0, 0, 0, 0, 0, 0, 0, 0, 0, 0, 0, 0, 0, 0, 0, 0, 0, 0, 0, 0, 0, 0, 0, 0, 0, 0, 0, 0, 0, 0, 0, 0, 0, 0, 0, 0, 0, 0, 0, 1, 1, 0, 0, 0, 0, 0, 0, 1, 0, 0, 1, 0, 0, 0, 0, 0, 0, 0, 0, 0, 0, 0, 0, 0, 0, 0, 0, 0, 0, 0, 0, 0, 0, 0, 0, 0, 0, 0, 0, 0, 0, 0, 0, 1, 0, 0, 0, 0, 0, 0, 1, 0, 0, 0, 0, 0, 0, 0, 0, 0, 0, 0, 0, 0, 0, 0, 0, 0, 0, 0, 0, 0, 0, 0, 0, 0, 0, 0, 0, 0, 0, 0, 0, 0, 0, 0, 0, 0, 0, 0, 0, 0, 0, 0, 0, 0, 0, 0, 0, 0, 0, 0, 0, 0, 0, 0, 0, 0, 0, 0, 0, 0, 0, 0, 0, 0, 0, 0, 0, 0, 0, 0, 0, 0, 0, 0, 0, 0, 0, 0, 0, 0, 0, 0, 0, 0, 0, 0, 0, 0, 0, 0, 0, 0, 0, 0, 0, 0, 0, 0, 0, 0, 0, 0, 0, 0, 0, 0, 0, 0, 0, 0, 0, 0, 0, 0, 0, 0, 0, 0, 0, 0, 0, 0, 0, 0, 0, 0, 0, 0, 0, 0, 0, 0, 0, 0, 0, 0, 0, 0, 0, 0, 0, 0, 0, 0, 0, 0, 0, 0, 0, 0, 0, 0, 0, 0, 0, 0, 0, 0, 0, 0, 0, 0, 0, 0, 0, 0, 0, 0, 0, 0, 0, 0, 0, 0, 0, 0, 0, 0, 0, 0, 0, 0, 0, 0, 0, 0, 0, 0, 0, 0, 0, 0, 0, 0, 0, 0, 0, 0, 0, 0, 0, 0, 0, 0, 0, 0, 0, 0, 0, 0, 0, 0, 0, 0, 0, 0, 0, 0, 0, 0, 0, 0, 0, 0, 0, 0, 0, 0, 0, 0, 0, 0, 0, 0, 0, 0, 0, 0, 0, 0, 0, 0, 0, 0, 0, 0, 0, 0, 0, 0, 0, 0, 0, 0, 0, 0, 0, 0, 0, 0, 0, 0, 0, 0, 0, 0, 0, 0, 0, 0, 0, 0, 0, 0, 0, 0, 0, 0, 0, 0, 0, 0, 0, 0, 0, 0, 0, 0, 0, 0, 0, 0, 0, 0, 0, 0, 0, 0, 0, 0, 0, 0, 0, 0, 0, 0, 0, 0, 0, 0, 0, 0, 0, 0, 0, 0, 0, 0, 1, 1, 0, 0, 0, 0, 0, 0, 1, 0, 0, 1, 0, 0, 0, 0, 0, 0, 0, 0, 0, 0, 0, 0, 0, 0, 0, 0, 0, 0, 0, 0, 0, 0, 0, 0, 0, 0, 0, 0, 0, 0, 0, 0, 1, 0, 0, 0, 0, 0, 0, 1, 0, 0, 0, 0, 0, 0, 0, 0, 0, 0, 0, 0, 0, 0, 0, 0, 0, 0, 0, 0, 0, 0, 0, 0, 0, 0, 0, 0, 0, 0, 0, 0, 0, 0, 0, 0, 0, 0, 0, 0, 0, 0, 0, 0, 0, 0, 0, 0, 0, 0, 0, 0, 0, 0, 0, 0, 0, 0, 0, 0, 0, 0, 0, 0, 0, 0, 0, 0, 0, 0, 0, 0, 0, 0, 0, 0, 0, 0, 0, 0, 0, 0, 0, 0, 0, 0, 0, 0, 0, 0, 0, 0, 0, 0, 0, 0, 0, 0, 0, 0, 0, 0, 0, 0, 0, 0, 0, 0, 0, 0, 0, 0, 0, 0, 0, 0, 0, 0, 0, 0, 0, 0, 0, 0, 0, 0, 0, 0, 0, 0, 0, 0, 0, 0, 0, 0, 0, 0, 0, 0, 0, 0, 0, 0, 0, 0, 0, 0, 0, 0, 0, 0, 0, 0, 0, 0, 0, 0, 0, 0, 0, 0, 0, 0, 0, 0, 0, 0, 0, 1, 0, 0, 0, 0, 0, 1, 0, 0, 1, 0, 0, 0, 0, 0, 1, 0, 0, 0, 0, 0, 0, 0, 0, 0, 0, 0, 0, 0, 0, 0, 0, 0, 0, 0, 0, 0, 0, 0, 0, 0, 0, 0, 0])
me_human.materials.append(mat_material_002)
me_human.materials.append(mat_material)
me_human.use_remesh_preserve_volume = False
me_human.use_remesh_preserve_attributes = False
me_human.use_mirror_vertex_groups = False
me_human.update()
arm_armature = bpy.data.armatures.new('Armature')  # bones are not reproduced

# ---- objects
ob_armature = bpy.data.objects.new('Armature', arm_armature)
ob_human = bpy.data.objects.new('human', me_human)

# ---- transforms, parenting, visibility, modifiers, constraints
ob_armature.location = (0.0, 0.0, 0.0)
ob_armature.lineart.crease_threshold = 0.0
ob_human.parent = ob_armature
ob_human.location = (0.0, 0.0, 0.0)
ob_human.lineart.crease_threshold = 0.0
_vg = ob_human.vertex_groups.new(name='ass')
for _i, _w in zip([110, 112, 114, 117, 118, 119, 120, 121, 122, 123, 124, 125, 126, 127, 128, 129, 130, 131, 139, 141, 142, 143, 175, 485, 487, 489, 491, 493, 496, 497, 498, 499, 500, 501, 502, 503, 504, 505, 506, 507, 508, 509, 510, 511, 512, 513, 514, 515, 516, 517, 518, 519, 520, 521, 529, 531, 532, 533, 567], [0.4809, 0.6831, 0.6054, 0.1272, 0.04546, 0.09898, 0.6717, 0.06138, 0.7083, 0.06387, 0.6577, 0.03618, 0.2496, 0.2197, 0.1675, 0.2508, 0.1649, 0.1824, 0.0001821, 0.0455, 0.06183, 0.04744, 0.01077, 0.4809, 0.6831, 0.8014, 0.4871, 0.6054, 0.1272, 0.04546, 0.07505, 0.1472, 0.09898, 0.6717, 0.06138, 0.7083, 0.06387, 0.899, 0.788, 0.8113, 0.6803, 0.6577, 0.03618, 0.2496, 0.2197, 0.7733, 0.8458, 0.1675, 0.4516, 0.2508, 0.1649, 0.5543, 0.6888, 0.1824, 0.0001821, 0.0455, 0.06183, 0.04744, 0.01077]): _vg.add([_i], _w, 'REPLACE')
_vg = ob_human.vertex_groups.new(name='torso')
for _i, _w in zip([39, 106, 107, 109, 110, 111, 112, 113, 114, 116, 117, 118, 119, 120, 122, 124, 157, 399, 400, 433, 438, 479, 480, 481, 483, 484, 485, 486, 487, 488, 489, 490, 491, 492, 493, 495, 496, 497, 498, 499, 500, 501, 503, 505, 507, 509, 546, 548, 549], [0.03973, 0.003821, 0.05761, 0.01942, 0.3422, 0.02507, 0.05058, 0.07519, 0.09956, 0.08166, 0.08953, 0.07886, 0.01204, 0.07801, 0.0007816, 0.03782, 0.05716, 0.03426, 0.09069, 0.0249, 0.006562, 0.001141, 0.05713, 0.2597, 0.01934, 0.1001, 0.3422, 0.02506, 0.05058, 0.07519, 0.1248, 0.7073, 0.4613, 0.7871, 0.09956, 0.08166, 0.08953, 0.07886, 0.7398, 0.6845, 0.01204, 0.07801, 0.0007815, 0.01554, 0.08944, 0.03782, 0.6673, 0.5729, 0.05709]): _vg.add([_i], _w, 'REPLACE')
_vg = ob_human.vertex_groups.new(name='head')
for _i, _w in zip([0, 1, 2, 3, 4, 5, 6, 7, 8, 9, 10, 11, 12, 13, 14, 15, 16, 17, 18, 19, 20, 21, 22, 23, 24, 25, 26, 27, 28, 29, 30, 31, 32, 33, 34, 35, 36, 37, 38, 39, 40, 41, 42, 43, 44, 45, 46, 47, 48, 49, 50, 51, 52, 53, 54, 55, 56, 57, 58, 59, 60, 61, 62, 63, 64, 65, 66, 67, 68, 69, 70, 71, 72, 73, 74, 75, 76, 77, 78, 79, 80, 81, 82, 83, 84, 85, 86, 87, 88, 89, 90, 91, 92, 93, 94, 95, 96, 97, 98, 99, 100, 101, 102, 103, 104, 105, 106, 107, 108, 109, 116, 156, 157, 351, 352, 353, 354, 355, 356, 357, 358, 359, 360, 361, 362, 363, 364, 365, 366, 367, 368, 369, 370, 371, 372, 373, 374, 375, 376, 377, 378, 379, 380, 381, 382, 383, 384, 385, 386, 387, 388, 389, 390, 391, 392, 393, 394, 395, 396, 397, 398, 399, 400, 401, 402, 403, 404, 405, 406, 407, 408, 409, 410, 411, 412, 413, 414, 415, 416, 417, 418, 419, 420, 421, 422, 423, 424, 425, 426, 427, 428, 429, 430, 431, 432, 433, 434, 435, 436, 437, 438, 439, 440, 441, 442, 443, 444, 445, 446, 447, 448, 449, 450, 451, 452, 453, 454, 455, 456, 457, 458, 459, 460, 461, 462, 463, 464, 465, 466, 467, 468, 469, 470, 471, 472, 473, 474, 475, 476, 477, 478, 479, 480, 481, 482, 483, 484, 495, 546, 548, 549], [0.9876, 0.9938, 0.9969, 0.9868, 0.9931, 0.9962, 0.9984, 0.9977, 0.9806, 0.98, 0.9709, 0.9719, 0.9528, 0.9589, 0.9859, 0.9921, 0.9954, 0.9968, 0.9792, 0.9717, 0.9632, 0.9846, 0.991, 0.9949, 0.9971, 0.9771, 0.9673, 0.9545, 0.9189, 0.9384, 0.9992, 0.9984, 0.9837, 0.9899, 0.9946, 0.9973, 0.9752, 0.9617, 0.9403, 0.673, 0.9044, 0.9995, 0.9987, 0.9993, 0.9985, 0.9988, 0.998, 0.9977, 0.997, 0.9958, 0.9951, 0.9922, 0.9915, 0.9853, 0.9851, 0.9728, 0.9742, 0.9459, 0.9537, 0.9561, 0.9309, 0.8638, 0.6987, 0.9647, 0.9393, 0.8847, 0.7599, 0.9894, 0.9944, 0.9971, 0.9899, 0.9943, 0.9967, 0.9907, 0.9944, 0.9961, 0.9696, 0.981, 0.9826, 0.9843, 0.952, 0.9221, 0.8809, 0.9741, 0.9604, 0.9831, 0.9876, 0.9761, 0.9681, 0.9647, 0.9703, 0.9871, 0.9806, 0.9827, 0.9857, 0.9777, 0.9832, 0.968, 0.9796, 0.9715, 0.9761, 0.9744, 0.983, 0.9854, 0.9796, 0.9812, 0.8471, 0.2227, 0.2071, 0.2429, 0.02877, 0.0003611, 0.008043, 0.9876, 0.9938, 0.9881, 0.994, 0.9969, 0.9971, 0.9868, 0.9931, 0.9962, 0.9984, 0.9987, 0.9977, 0.9807, 0.9809, 0.9801, 0.9711, 0.9706, 0.972, 0.9533, 0.9514, 0.9593, 0.9859, 0.9921, 0.9953, 0.9968, 0.9792, 0.9718, 0.9634, 0.9846, 0.9909, 0.9948, 0.9971, 0.977, 0.9672, 0.9546, 0.9206, 0.9163, 0.939, 0.9992, 0.9996, 0.9984, 0.9835, 0.9898, 0.9946, 0.9972, 0.9749, 0.9613, 0.9399, 0.6959, 0.7315, 0.9049, 0.9995, 0.9999, 0.9986, 0.9993, 0.9997, 0.9985, 0.9988, 0.9991, 0.998, 0.9977, 0.998, 0.9969, 0.9958, 0.9961, 0.9951, 0.9922, 0.9925, 0.9915, 0.9852, 0.9857, 0.985, 0.9726, 0.9732, 0.9739, 0.9455, 0.9486, 0.9531, 0.9554, 0.9294, 0.8596, 0.6857, 0.85, 0.9642, 0.9382, 0.8825, 0.7569, 0.8338, 0.9893, 0.9944, 0.9971, 0.9898, 0.9942, 0.9967, 0.9906, 0.9943, 0.9961, 0.9692, 0.9807, 0.9824, 0.9841, 0.9512, 0.9209, 0.8797, 0.8995, 0.9737, 0.9598, 0.9829, 0.9874, 0.9759, 0.9676, 0.9642, 0.9698, 0.987, 0.9804, 0.9825, 0.9855, 0.9774, 0.983, 0.9675, 0.9794, 0.9711, 0.9758, 0.974, 0.9828, 0.9852, 0.9793, 0.9809, 0.8531, 0.2259, 0.5287, 0.2051, 0.2421, 0.6556, 0.02857, 0.127, 0.1213, 0.008806]): _vg.add([_i], _w, 'REPLACE')
_vg = ob_human.vertex_groups.new(name='upperArmR')
for _i, _w in zip([485, 486, 487, 488, 493, 494, 496, 497, 500, 509, 551, 552, 555, 557, 558, 559, 560, 561, 562, 563, 564, 565, 566, 567, 779, 780, 781, 782, 783, 784, 785, 786, 787, 788, 789, 790], [0.02551, 0.08714, 0.06625, 0.1589, 0.08912, 0.07482, 0.2534, 0.1986, 0.3594, 0.002234, 0.02105, 0.01421, 0.9865, 0.9601, 0.9744, 0.9619, 0.9828, 0.9291, 0.8651, 0.8331, 0.8173, 0.9153, 0.8949, 0.8166, 0.481, 0.4872, 0.4933, 0.4872, 0.4914, 0.4751, 0.8975, 0.8887, 0.9449, 0.9258, 0.9388, 0.8728]): _vg.add([_i], _w, 'REPLACE')
_vg = ob_human.vertex_groups.new(name='lowerArmR')
for _i, _w in zip([550, 551, 552, 553, 554, 556, 559, 561, 600, 603, 604, 605, 606, 607, 611, 616, 617, 618, 619, 620, 621, 623, 641, 642, 643, 646, 661, 662, 672, 673, 718, 719, 720, 721, 722, 726, 779, 780, 781, 782, 783, 784, 785, 790], [0.9711, 0.9523, 0.9597, 0.9752, 0.9842, 0.9775, 0.005051, 0.05915, 0.9437, 0.9628, 0.9319, 0.5181, 0.7275, 0.4346, 0.02995, 0.6731, 0.8466, 0.6978, 0.2005, 0.0287, 0.1959, 0.1088, 0.8338, 0.962, 0.1314, 0.6758, 0.8364, 0.9681, 0.157, 0.7127, 0.6498, 0.7928, 0.9408, 0.2179, 0.02265, 0.09868, 0.4881, 0.4798, 0.4876, 0.4888, 0.4921, 0.5057, 0.002526, 0.02958]): _vg.add([_i], _w, 'REPLACE')
_vg = ob_human.vertex_groups.new(name='handR')
for _i, _w in zip([588, 589, 590, 591, 592, 593, 594, 595, 596, 597, 598, 599, 600, 601, 602, 604, 605, 606, 607, 608, 609, 611, 616, 617, 618, 619, 620, 621, 622, 623, 624, 633, 634, 635, 636, 637, 638, 639, 640, 641, 642, 643, 644, 645, 646, 647, 648, 649, 650, 651, 652, 653, 654, 655, 656, 657, 658, 659, 660, 661, 662, 663, 664, 665, 666, 667, 668, 669, 670, 671, 672, 673, 674, 675, 676, 677, 678, 679, 680, 681, 682, 683, 684, 685, 686, 687, 688, 689, 690, 691, 692, 693, 694, 695, 696, 697, 698, 699, 700, 701, 702, 703, 704, 705, 706, 707, 708, 709, 710, 711, 712, 713, 714, 715, 716, 717, 718, 719, 720, 721, 722, 723, 724, 725, 726, 735, 736, 737, 738, 739, 740, 741, 742], [0.7851, 0.8664, 0.9274, 0.8593, 0.8687, 0.8702, 0.8799, 0.8792, 0.8785, 0.8749, 0.8738, 0.8746, 0.0007927, 0.9747, 0.4419, 0.05112, 0.4741, 0.1857, 0.2535, 0.037, 0.1677, 0.1132, 0.3187, 0.1054, 0.1471, 0.7888, 0.9539, 0.4982, 0.5739, 0.1224, 0.2162, 0.9879, 0.9944, 0.8735, 0.8759, 0.8744, 0.8564, 0.8701, 0.8716, 0.154, 0.0005192, 0.8316, 0.9673, 0.9898, 0.3101, 0.9973, 1.002, 0.985, 0.981, 0.986, 0.9872, 0.9854, 0.9854, 0.9854, 0.9854, 0.9855, 0.9854, 0.9852, 0.9854, 0.1534, 0.0008458, 0.9856, 0.9852, 0.9856, 0.9855, 0.9807, 0.9877, 0.9881, 0.9909, 0.9601, 0.8055, 0.278, 0.9692, 0.9937, 0.9971, 0.9972, 0.9969, 0.997, 0.997, 0.997, 0.997, 0.997, 0.997, 0.997, 0.997, 0.997, 0.997, 0.997, 0.997, 0.997, 0.9973, 0.9971, 0.9967, 0.9969, 0.9871, 0.9911, 0.9911, 0.9908, 0.9909, 0.991, 0.991, 0.991, 0.991, 0.991, 0.991, 0.991, 0.991, 0.9732, 0.991, 0.991, 0.991, 0.991, 0.9912, 0.9912, 0.9907, 0.9907, 0.3435, 0.2004, 0.04047, 0.7739, 0.9566, 0.1125, 0.3134, 0.01016, 0.2745, 0.8744, 0.8614, 0.8828, 0.8791, 0.8801, 0.8783, 0.4381, 0.6872]): _vg.add([_i], _w, 'REPLACE')
_vg = ob_human.vertex_groups.new(name='thumbR')
for _i, _w in zip([588, 589, 590, 591, 592, 593, 594, 595, 596, 597, 598, 599, 602, 606, 607, 608, 609, 610, 611, 612, 613, 614, 615, 617, 618, 621, 622, 623, 624, 625, 626, 627, 628, 629, 630, 631, 632, 635, 636, 637, 638, 639, 640, 643, 644, 671, 672, 674, 723, 724, 725, 726, 727, 728, 729, 730, 731, 732, 733, 734, 735, 736, 737, 738, 739, 740, 741, 742], [0.2126, 0.1321, 0.07175, 0.1391, 0.1299, 0.1283, 0.1188, 0.1195, 0.1202, 0.1237, 0.1248, 0.124, 0.5522, 0.08575, 0.3112, 0.9534, 0.829, 0.9759, 0.8468, 1.0, 0.9999, 0.9997, 0.9998, 0.04203, 0.1538, 0.3056, 0.4206, 0.7686, 0.7731, 0.9815, 0.9936, 0.9952, 0.9958, 1.0, 1.0, 1.0, 1.0, 0.1252, 0.1228, 0.1242, 0.142, 0.1285, 0.127, 0.02361, 0.004483, 0.0006646, 0.02471, 0.002443, 0.8806, 0.6791, 0.9497, 0.6267, 0.9994, 0.9995, 0.9989, 0.9983, 0.9986, 0.9983, 0.9974, 0.9944, 0.1242, 0.137, 0.1159, 0.1195, 0.1186, 0.1204, 0.5562, 0.3095]): _vg.add([_i], _w, 'REPLACE')
_vg = ob_human.vertex_groups.new(name='upper-leg-right')
for _i, _w in zip([129, 130, 131, 142, 485, 487, 493, 501, 502, 503, 504, 506, 507, 508, 509, 510, 511, 512, 513, 514, 515, 516, 517, 518, 519, 520, 521, 522, 523, 524, 525, 526, 527, 528, 529, 530, 531, 532, 533, 540, 541, 542, 543, 544, 545, 743, 744, 745, 746, 747, 748, 766], [0.1402, 0.05417, 0.02871, 0.01659, 0.01664, 0.06698, 0.06696, 0.1976, 0.9228, 0.1891, 0.9263, 0.1035, 0.03307, 0.1559, 0.2235, 0.9483, 0.7164, 0.7394, 0.1006, 0.06966, 0.8033, 0.2716, 0.6021, 0.7756, 0.2207, 0.1543, 0.7737, 0.9137, 0.9347, 0.9225, 0.95, 0.9363, 0.9537, 0.9788, 0.9599, 0.9712, 0.9243, 0.8856, 0.9213, 0.1791, 0.1472, 0.1831, 0.1676, 0.1579, 0.2112, 0.7709, 0.8177, 0.7965, 0.7918, 0.8033, 0.7951, 0.01456]): _vg.add([_i], _w, 'REPLACE')
_vg = ob_human.vertex_groups.new(name='leg-right')
for _i, _w in zip([522, 523, 524, 525, 526, 527, 534, 535, 536, 537, 538, 539, 540, 541, 542, 543, 544, 545, 568, 569, 570, 571, 572, 573, 574, 576, 743, 744, 745, 746, 747, 748, 761, 762, 763, 764, 765, 766], [0.06332, 0.04973, 0.05747, 0.0397, 0.05437, 0.03454, 0.9476, 0.8923, 0.9516, 0.8818, 0.9554, 0.9556, 0.8189, 0.8508, 0.8147, 0.8312, 0.8408, 0.7858, 0.4724, 0.1441, 0.5742, 0.1278, 0.5535, 0.4677, 0.08592, 0.08312, 0.2235, 0.1808, 0.1987, 0.2019, 0.1946, 0.2018, 0.9717, 0.9642, 0.9777, 0.9813, 0.9777, 0.9557]): _vg.add([_i], _w, 'REPLACE')
_vg = ob_human.vertex_groups.new(name='foot-right')
for _i, _w in zip([534, 535, 536, 537, 538, 539, 568, 569, 570, 571, 572, 573, 574, 575, 576, 577, 578, 579, 580, 581, 582, 583, 584, 585, 586, 587], [0.0521, 0.1046, 0.04235, 0.1161, 0.03602, 0.03695, 0.5276, 0.8559, 0.4255, 0.8722, 0.4463, 0.5322, 0.9138, 0.9816, 0.9168, 0.9794, 0.9968, 1.005, 0.9848, 1.013, 1.0, 0.9986, 0.9961, 0.9912, 1.008, 0.9877]): _vg.add([_i], _w, 'REPLACE')
_vg = ob_human.vertex_groups.new(name='upperArmL')
for _i, _w in zip([110, 111, 112, 113, 114, 115, 117, 118, 119, 124, 159, 160, 163, 165, 166, 167, 168, 169, 170, 171, 172, 173, 174, 175, 767, 768, 769, 770, 771, 772, 773, 774, 775, 776, 777, 778], [0.02551, 0.08714, 0.06625, 0.1589, 0.08912, 0.07482, 0.2534, 0.1986, 0.3594, 0.002234, 0.02105, 0.01421, 0.9865, 0.9601, 0.9744, 0.9619, 0.9828, 0.9291, 0.8651, 0.8331, 0.8173, 0.9153, 0.8949, 0.8166, 0.8975, 0.8887, 0.9449, 0.9258, 0.9388, 0.8728, 0.481, 0.4872, 0.4933, 0.4872, 0.4914, 0.4751]): _vg.add([_i], _w, 'REPLACE')
_vg = ob_human.vertex_groups.new(name='lowerArmL')
for _i, _w in zip([158, 159, 160, 161, 162, 164, 167, 169, 208, 211, 212, 213, 214, 215, 219, 224, 225, 226, 227, 228, 229, 231, 249, 250, 251, 254, 269, 270, 280, 281, 326, 327, 328, 329, 330, 334, 767, 772, 773, 774, 775, 776, 777, 778], [0.9711, 0.9523, 0.9597, 0.9752, 0.9842, 0.9775, 0.005051, 0.05915, 0.9437, 0.9628, 0.9319, 0.5182, 0.7275, 0.4346, 0.02996, 0.6731, 0.8466, 0.6978, 0.2005, 0.02881, 0.1959, 0.1088, 0.8338, 0.962, 0.1314, 0.6758, 0.8364, 0.9681, 0.157, 0.7127, 0.6498, 0.7928, 0.9408, 0.2179, 0.02291, 0.09869, 0.002526, 0.02958, 0.4881, 0.4798, 0.4876, 0.4888, 0.4921, 0.5057]): _vg.add([_i], _w, 'REPLACE')
_vg = ob_human.vertex_groups.new(name='handL')
for _i, _w in zip([196, 197, 198, 199, 200, 201, 202, 203, 204, 205, 206, 207, 208, 209, 210, 212, 213, 214, 215, 216, 217, 219, 224, 225, 226, 227, 228, 229, 230, 231, 232, 241, 242, 243, 244, 245, 246, 247, 248, 249, 250, 251, 252, 253, 254, 255, 256, 257, 258, 259, 260, 261, 262, 263, 264, 265, 266, 267, 268, 269, 270, 271, 272, 273, 274, 275, 276, 277, 278, 279, 280, 281, 282, 283, 284, 285, 286, 287, 288, 289, 290, 291, 292, 293, 294, 295, 296, 297, 298, 299, 300, 301, 302, 303, 304, 305, 306, 307, 308, 309, 310, 311, 312, 313, 314, 315, 316, 317, 318, 319, 320, 321, 322, 323, 324, 325, 326, 327, 328, 329, 330, 331, 332, 333, 334, 343, 344, 345, 346, 347, 348, 349, 350], [0.7819, 0.8615, 0.9041, 0.8517, 0.86, 0.8619, 0.8715, 0.8708, 0.8701, 0.8667, 0.8656, 0.8663, 0.000792, 0.9745, 0.4413, 0.05112, 0.4741, 0.1857, 0.2534, 0.04324, 0.1692, 0.1134, 0.3187, 0.1054, 0.1471, 0.7888, 0.9538, 0.4983, 0.5741, 0.1224, 0.2135, 0.9881, 0.9943, 0.8653, 0.8676, 0.8661, 0.849, 0.8612, 0.8634, 0.154, 0.0005198, 0.8316, 0.9674, 0.9872, 0.3101, 0.9984, 1.002, 0.9811, 0.9773, 0.9829, 0.9839, 0.9818, 0.9818, 0.9819, 0.9819, 0.982, 0.9819, 0.9817, 0.9819, 0.1534, 0.0008452, 0.982, 0.9816, 0.9821, 0.982, 0.9769, 0.9823, 0.9854, 0.9881, 0.9598, 0.8055, 0.278, 0.968, 0.993, 0.9973, 0.9975, 0.997, 0.9972, 0.9972, 0.9972, 0.9972, 0.9972, 0.9972, 0.9972, 0.9973, 0.9972, 0.9972, 0.9973, 0.9972, 0.9972, 0.9975, 0.9974, 0.9969, 0.9972, 0.9878, 0.991, 0.9911, 0.9908, 0.9908, 0.9909, 0.9909, 0.9909, 0.9909, 0.9909, 0.9909, 0.9909, 0.9909, 0.9734, 0.9909, 0.9909, 0.9909, 0.9909, 0.9911, 0.9912, 0.9907, 0.9907, 0.3435, 0.2004, 0.04047, 0.7739, 0.9567, 0.1216, 0.3158, 0.01138, 0.2747, 0.8662, 0.8561, 0.8743, 0.8708, 0.8717, 0.87, 0.4364, 0.7034]): _vg.add([_i], _w, 'REPLACE')
_vg = ob_human.vertex_groups.new(name='thumbL')
for _i, _w in zip([196, 197, 198, 199, 200, 201, 202, 203, 204, 205, 206, 207, 210, 214, 215, 216, 217, 218, 219, 220, 221, 222, 223, 225, 226, 229, 230, 231, 232, 233, 234, 235, 236, 237, 238, 239, 240, 243, 244, 245, 246, 247, 248, 251, 252, 279, 280, 282, 331, 332, 333, 334, 335, 336, 337, 338, 339, 340, 341, 342, 343, 344, 345, 346, 347, 348, 349, 350], [0.2157, 0.1369, 0.09489, 0.1467, 0.1385, 0.1367, 0.1272, 0.1279, 0.1286, 0.1319, 0.133, 0.1323, 0.5527, 0.08573, 0.3112, 0.9503, 0.8274, 0.9757, 0.8466, 1.0, 0.9999, 0.9997, 0.9998, 0.04201, 0.1538, 0.3055, 0.4205, 0.7686, 0.7756, 0.9815, 0.9936, 0.9952, 0.9956, 1.0, 1.0, 1.0, 1.0, 0.1333, 0.1311, 0.1325, 0.1494, 0.1374, 0.1351, 0.02356, 0.004117, 0.001257, 0.02473, 0.004722, 0.8716, 0.6764, 0.9491, 0.6265, 0.9994, 0.9995, 0.9989, 0.9983, 0.9986, 0.9982, 0.9973, 0.9944, 0.1324, 0.1424, 0.1245, 0.1279, 0.127, 0.1286, 0.5584, 0.2935]): _vg.add([_i], _w, 'REPLACE')
_vg = ob_human.vertex_groups.new(name='upper-leg-left')
for _i, _w in zip([110, 112, 114, 120, 121, 122, 123, 124, 125, 126, 127, 128, 129, 130, 131, 132, 133, 134, 135, 136, 137, 138, 139, 140, 141, 142, 143, 150, 151, 152, 153, 154, 155, 506, 507, 508, 513, 514, 516, 517, 518, 519, 520, 521, 532, 749, 750, 751, 752, 753, 754, 760], [0.01664, 0.06698, 0.06696, 0.1976, 0.9228, 0.1891, 0.9263, 0.2235, 0.9483, 0.7164, 0.7394, 0.8033, 0.6021, 0.7756, 0.7737, 0.9137, 0.9347, 0.9225, 0.95, 0.9363, 0.9537, 0.9788, 0.9599, 0.9712, 0.9243, 0.8856, 0.9213, 0.1791, 0.1472, 0.1831, 0.1676, 0.1579, 0.2112, 0.1035, 0.03307, 0.1559, 0.1006, 0.06966, 0.2716, 0.1402, 0.05417, 0.2207, 0.1543, 0.02871, 0.01659, 0.7709, 0.8177, 0.7965, 0.7918, 0.8033, 0.7951, 0.01456]): _vg.add([_i], _w, 'REPLACE')
_vg = ob_human.vertex_groups.new(name='leg-left')
for _i, _w in zip([132, 133, 134, 135, 136, 137, 144, 145, 146, 147, 148, 149, 150, 151, 152, 153, 154, 155, 176, 177, 178, 179, 180, 181, 182, 184, 749, 750, 751, 752, 753, 754, 755, 756, 757, 758, 759, 760], [0.06332, 0.04973, 0.05747, 0.0397, 0.05437, 0.03454, 0.9476, 0.8923, 0.9516, 0.8818, 0.9554, 0.9556, 0.8189, 0.8508, 0.8147, 0.8312, 0.8408, 0.7858, 0.4724, 0.1441, 0.5742, 0.1278, 0.5535, 0.4677, 0.08592, 0.08312, 0.2235, 0.1808, 0.1987, 0.2019, 0.1946, 0.2018, 0.9717, 0.9642, 0.9777, 0.9813, 0.9777, 0.9557]): _vg.add([_i], _w, 'REPLACE')
_vg = ob_human.vertex_groups.new(name='foot-left')
for _i, _w in zip([144, 145, 146, 147, 148, 149, 176, 177, 178, 179, 180, 181, 182, 183, 184, 185, 186, 187, 188, 189, 190, 191, 192, 193, 194, 195], [0.0521, 0.1046, 0.04235, 0.1161, 0.03602, 0.03695, 0.5276, 0.8559, 0.4255, 0.8722, 0.4463, 0.5322, 0.9138, 0.9816, 0.9168, 0.9794, 0.9968, 1.005, 0.9848, 1.013, 1.0, 0.9986, 0.9961, 0.9912, 1.008, 0.9877]): _vg.add([_i], _w, 'REPLACE')
_vg = ob_human.vertex_groups.new(name='shoulderR')
for _i, _w in zip([39, 106, 371, 385, 386, 387, 388, 397, 398, 399, 400, 401, 426, 428, 429, 430, 431, 432, 433, 434, 435, 436, 437, 438, 452, 453, 454, 455, 457, 461, 462, 470, 479, 480, 481, 482, 483, 484, 485, 486, 487, 488, 490, 492, 493, 494, 495, 496, 497, 498, 499, 500, 503, 509, 546, 547, 548, 549, 562, 563, 564, 565, 566, 567, 785, 786, 787, 788, 789, 790], [0.01003, 0.006264, 7.378e-05, 0.01371, 0.03978, 0.01481, 0.03016, 0.01022, 0.04251, 0.2336, 0.08705, 0.0699, 0.02395, 0.02114, 0.02257, 0.05858, 0.1211, 0.2865, 0.05516, 0.008182, 0.05142, 0.1005, 0.2119, 0.069, 0.02882, 0.06406, 0.09307, 0.03673, 0.01289, 0.001077, 0.007737, 0.002128, 0.093, 0.6967, 0.1055, 0.7676, 0.6996, 0.1213, 0.0896, 0.8628, 0.1197, 0.7306, 0.1083, 0.08114, 0.1274, 0.9137, 0.8428, 0.4933, 0.5927, 0.0644, 0.05587, 0.4726, 0.03468, 0.03055, 0.1026, 0.9519, 0.1469, 0.9009, 0.1228, 0.1212, 0.1484, 0.06056, 0.09872, 0.1239, 0.06058, 0.07418, 0.03028, 0.06138, 0.04936, 0.06193]): _vg.add([_i], _w, 'REPLACE')
_vg = ob_human.vertex_groups.new(name='shoulderL')
for _i, _w in zip([12, 13, 27, 28, 29, 37, 38, 39, 40, 57, 58, 59, 60, 61, 62, 63, 64, 65, 66, 80, 81, 82, 84, 88, 89, 97, 106, 107, 108, 109, 110, 111, 112, 113, 114, 115, 116, 117, 118, 119, 122, 124, 156, 157, 170, 171, 172, 173, 174, 175, 387, 399, 400, 433, 438, 455, 479, 481, 484, 490, 492, 498, 499, 546, 548, 767, 768, 769, 770, 771, 772], [0.00119, 0.001091, 0.01412, 0.04362, 0.03164, 0.009612, 0.04195, 0.2528, 0.07044, 0.02289, 0.01995, 0.0213, 0.05737, 0.1177, 0.2731, 0.007152, 0.05042, 0.09846, 0.2088, 0.02738, 0.06292, 0.09174, 0.01179, 0.0004115, 0.006793, 0.001305, 0.09818, 0.6995, 0.7655, 0.6987, 0.0896, 0.8628, 0.1197, 0.7306, 0.1274, 0.9137, 0.8427, 0.4933, 0.5927, 0.4726, 0.03468, 0.03055, 0.9517, 0.9012, 0.1228, 0.1212, 0.1484, 0.06056, 0.09871, 0.1239, 0.01753, 0.007979, 0.09124, 0.05773, 0.06856, 0.03597, 0.007256, 0.1069, 0.1211, 0.1083, 0.08121, 0.06442, 0.05587, 0.103, 0.1468, 0.06058, 0.07418, 0.03028, 0.06138, 0.04936, 0.06193]): _vg.add([_i], _w, 'REPLACE')
_vg = ob_human.vertex_groups.new(name='should-right')
for _i, _w in zip([39, 106, 385, 386, 387, 388, 397, 398, 399, 400, 401, 426, 428, 429, 430, 431, 432, 433, 434, 435, 436, 437, 438, 452, 453, 454, 455, 457, 461, 462, 470, 479, 480, 481, 482, 483, 484, 485, 486, 487, 488, 490, 492, 493, 494, 495, 496, 497, 498, 499, 500, 503, 509, 546, 547, 548, 549, 562, 563, 564, 565, 566, 567, 785, 786, 788, 789, 790], [0.00987, 0.006027, 0.0134, 0.03934, 0.0145, 0.02977, 0.009929, 0.04206, 0.2325, 0.08659, 0.06956, 0.02364, 0.02083, 0.02222, 0.0583, 0.1205, 0.285, 0.05488, 0.00791, 0.05118, 0.1, 0.211, 0.0688, 0.02846, 0.06377, 0.09267, 0.03645, 0.01261, 0.0008322, 0.007461, 0.00188, 0.09255, 0.6935, 0.1048, 0.7636, 0.6967, 0.1211, 0.07258, 0.8909, 0.1276, 0.7765, 0.1126, 0.08137, 0.1332, 0.9622, 0.8459, 0.5289, 0.4357, 0.05044, 0.05938, 0.503, 0.03981, 0.03262, 0.1018, 0.9516, 0.1478, 0.8996, 0.5013, 0.1674, 0.265, 0.07982, 0.8195, 0.1509, 0.004531, 0.0617, 0.09348, 0.0799, 0.0112]): _vg.add([_i], _w, 'REPLACE')
_vg = ob_human.vertex_groups.new(name='upper-arm-right')
for _i, _w in zip([485, 486, 487, 488, 493, 496, 497, 498, 500, 509, 555, 557, 558, 559, 560, 561, 562, 563, 564, 565, 566, 567, 779, 780, 781, 783, 785, 786, 787, 788, 789, 790], [0.06396, 0.06309, 0.06054, 0.1136, 0.08887, 0.2239, 0.4278, 0.02809, 0.349, 0.003788, 0.8809, 0.8262, 0.1091, 0.6976, 0.9339, 0.2136, 0.4917, 0.8008, 0.6924, 0.8855, 0.1725, 0.7656, 0.06264, 0.04654, 0.08155, 0.03849, 0.9473, 0.8947, 0.8923, 0.9029, 0.9108, 0.8232]): _vg.add([_i], _w, 'REPLACE')
_vg = ob_human.vertex_groups.new(name='lower-arm-right')
for _i, _w in zip([550, 551, 552, 553, 554, 555, 556, 557, 558, 559, 560, 561, 567, 600, 601, 603, 604, 605, 606, 607, 616, 617, 618, 619, 620, 621, 623, 641, 642, 643, 646, 661, 662, 672, 673, 697, 698, 699, 700, 701, 702, 703, 704, 705, 706, 707, 708, 709, 710, 711, 712, 713, 714, 715, 716, 717, 718, 719, 720, 721, 722, 726, 779, 780, 781, 782, 783, 784, 786, 787, 790], [0.9734, 0.9734, 0.9803, 0.9708, 0.9895, 0.1044, 0.979, 0.1625, 0.8905, 0.2966, 0.05792, 0.7798, 0.003913, 0.8741, 0.007399, 0.9351, 0.932, 0.507, 0.2632, 0.1374, 0.6438, 0.6188, 0.2081, 0.205, 0.0469, 0.07045, 0.001282, 0.7604, 0.9555, 0.09081, 0.5946, 0.7694, 0.953, 0.1727, 0.6559, 0.02394, 0.0198, 0.01816, 0.02038, 0.003981, 0.003437, 0.002841, 0.003286, 0.01021, 0.01021, 0.01125, 0.01087, 0.009596, 0.0121, 0.01163, 0.01139, 0.01136, 0.01983, 0.03696, 0.01785, 0.02324, 0.6235, 0.7586, 0.9385, 0.2388, 0.0435, 0.003892, 0.9353, 0.9501, 0.9162, 1.001, 0.9549, 0.9769, 0.01345, 0.09924, 0.1355]): _vg.add([_i], _w, 'REPLACE')
_vg = ob_human.vertex_groups.new(name='hand-right')
for _i, _w in zip([588, 589, 590, 591, 592, 593, 594, 595, 596, 597, 598, 599, 600, 601, 602, 603, 604, 605, 606, 607, 608, 609, 611, 616, 617, 618, 619, 620, 621, 622, 623, 624, 633, 634, 635, 636, 637, 638, 639, 640, 641, 642, 643, 644, 645, 646, 647, 648, 649, 650, 651, 652, 653, 654, 655, 656, 657, 658, 659, 660, 661, 662, 663, 664, 665, 666, 667, 668, 669, 670, 671, 672, 673, 674, 675, 676, 677, 678, 679, 680, 681, 682, 683, 684, 685, 686, 687, 688, 689, 690, 691, 692, 693, 694, 695, 696, 697, 698, 699, 700, 701, 702, 703, 704, 705, 706, 707, 708, 709, 710, 711, 712, 713, 714, 715, 716, 717, 718, 719, 720, 721, 722, 723, 724, 725, 726, 735, 736, 737, 738, 739, 740, 741, 742], [0.9381, 0.9585, 0.9657, 0.979, 0.9826, 0.9887, 0.9977, 0.9973, 0.9966, 0.9935, 0.9922, 0.9935, 0.1055, 0.9658, 0.8287, 0.05677, 0.06566, 0.4847, 0.6594, 0.5757, 0.1833, 0.3606, 0.05901, 0.3488, 0.3412, 0.6672, 0.7817, 0.9439, 0.5819, 0.741, 0.1898, 0.6659, 0.9777, 0.9863, 0.9919, 0.994, 0.9933, 0.9775, 0.9823, 0.989, 0.228, 0.03616, 0.8652, 0.9682, 0.986, 0.3887, 0.9922, 0.9983, 0.9984, 0.9958, 0.9974, 0.9997, 0.9996, 0.9996, 0.9996, 0.9996, 0.9995, 0.9995, 0.9994, 0.9995, 0.221, 0.03744, 0.9996, 0.9993, 0.9996, 0.9995, 0.9955, 0.9971, 0.9975, 0.9994, 0.959, 0.7791, 0.3337, 0.9756, 0.9871, 0.9982, 0.9973, 0.997, 0.9981, 0.9993, 0.9993, 0.9993, 0.9993, 0.9991, 0.9991, 0.999, 0.9991, 0.9991, 0.999, 0.9991, 0.999, 0.9972, 0.9979, 0.9966, 0.9976, 0.9792, 0.9603, 0.9623, 0.9631, 0.962, 0.9709, 0.9712, 0.9715, 0.9713, 0.9675, 0.9676, 0.967, 0.9672, 0.9648, 0.9666, 0.9668, 0.9669, 0.9669, 0.9623, 0.9536, 0.9632, 0.9605, 0.3696, 0.2359, 0.05885, 0.7504, 0.9465, 0.3793, 0.577, 0.04459, 0.2535, 0.99, 0.9665, 0.9999, 0.9965, 0.9972, 0.9911, 0.6905, 0.8535]): _vg.add([_i], _w, 'REPLACE')
_vg = ob_human.vertex_groups.new(name='thumb-right')
for _i, _w in zip([588, 589, 590, 602, 606, 607, 608, 609, 610, 611, 612, 613, 614, 615, 617, 618, 621, 622, 623, 624, 625, 626, 627, 628, 629, 630, 631, 632, 643, 644, 672, 723, 724, 725, 726, 727, 728, 729, 730, 731, 732, 733, 734, 736, 741, 742], [0.06089, 0.03082, 0.01662, 0.1688, 0.07729, 0.2868, 0.8156, 0.6383, 0.9776, 0.9353, 0.9998, 0.9999, 0.9998, 1.0, 0.02983, 0.1245, 0.3476, 0.2562, 0.7846, 0.3316, 0.9934, 0.9776, 0.9945, 0.9796, 1.0, 1.0, 1.0, 1.0, 0.03788, 0.001628, 0.04629, 0.6186, 0.4205, 0.9484, 0.7196, 0.9963, 0.9993, 0.9989, 0.9994, 0.9965, 0.9904, 0.9973, 0.9977, 0.01593, 0.3079, 0.1452]): _vg.add([_i], _w, 'REPLACE')
_vg = ob_human.vertex_groups.new(name='should-left')
for _i, _w in zip([12, 13, 27, 28, 29, 37, 38, 39, 40, 57, 58, 59, 60, 61, 62, 63, 64, 65, 66, 80, 81, 82, 84, 88, 89, 97, 106, 107, 108, 109, 110, 111, 112, 113, 114, 115, 116, 117, 118, 119, 122, 124, 156, 157, 170, 171, 172, 173, 174, 175, 387, 399, 400, 433, 438, 455, 479, 481, 484, 490, 492, 498, 499, 546, 548, 767, 768, 770, 771, 772], [0.0009428, 0.0008429, 0.01381, 0.04316, 0.03124, 0.009323, 0.0415, 0.2516, 0.07009, 0.02258, 0.01965, 0.02096, 0.05709, 0.1171, 0.2718, 0.006884, 0.05018, 0.098, 0.2079, 0.02703, 0.06264, 0.09135, 0.01151, 0.0001696, 0.006522, 0.001061, 0.0977, 0.6962, 0.7615, 0.6958, 0.07258, 0.8909, 0.1276, 0.7765, 0.1332, 0.9622, 0.8458, 0.5289, 0.4357, 0.503, 0.03981, 0.03262, 0.9513, 0.9, 0.5013, 0.1674, 0.265, 0.07982, 0.8195, 0.1509, 0.0172, 0.00782, 0.09076, 0.05744, 0.06836, 0.03569, 0.007015, 0.1062, 0.1209, 0.1125, 0.08144, 0.05045, 0.05938, 0.1021, 0.1478, 0.00453, 0.0617, 0.09348, 0.0799, 0.0112]): _vg.add([_i], _w, 'REPLACE')
_vg = ob_human.vertex_groups.new(name='upper-arm-left')
for _i, _w in zip([110, 111, 112, 113, 114, 117, 118, 119, 124, 163, 165, 166, 167, 168, 169, 170, 171, 172, 173, 174, 175, 498, 767, 768, 769, 770, 771, 772, 773, 774, 775, 777], [0.06396, 0.06309, 0.06054, 0.1136, 0.08887, 0.2239, 0.4278, 0.349, 0.003788, 0.8809, 0.8262, 0.1091, 0.6976, 0.9339, 0.2136, 0.4917, 0.8008, 0.6924, 0.8855, 0.1725, 0.7656, 0.02809, 0.9473, 0.8947, 0.8923, 0.9029, 0.9108, 0.8232, 0.06264, 0.04654, 0.08155, 0.03849]): _vg.add([_i], _w, 'REPLACE')
_vg = ob_human.vertex_groups.new(name='lower-arm-left')
for _i, _w in zip([158, 159, 160, 161, 162, 163, 164, 165, 166, 167, 168, 169, 175, 208, 209, 211, 212, 213, 214, 215, 224, 225, 226, 227, 228, 229, 231, 249, 250, 251, 254, 269, 270, 280, 281, 305, 306, 307, 308, 309, 310, 311, 312, 313, 314, 315, 316, 317, 318, 319, 320, 321, 322, 323, 324, 325, 326, 327, 328, 329, 330, 334, 768, 769, 772, 773, 774, 775, 776, 777, 778], [0.9734, 0.9734, 0.9803, 0.9708, 0.9895, 0.1044, 0.979, 0.1625, 0.8905, 0.2966, 0.05792, 0.7798, 0.003913, 0.8741, 0.007499, 0.9351, 0.932, 0.507, 0.2632, 0.1374, 0.6438, 0.6188, 0.2081, 0.205, 0.047, 0.07046, 0.001298, 0.7604, 0.9555, 0.09082, 0.5946, 0.7694, 0.953, 0.1727, 0.6559, 0.02348, 0.01926, 0.01774, 0.01997, 0.003645, 0.003104, 0.002512, 0.002954, 0.009841, 0.009835, 0.01086, 0.01049, 0.009983, 0.01172, 0.01124, 0.01101, 0.01098, 0.01925, 0.03654, 0.01746, 0.02287, 0.6235, 0.7586, 0.9385, 0.2389, 0.0437, 0.003911, 0.01345, 0.09924, 0.1355, 0.9353, 0.9501, 0.9162, 1.001, 0.9549, 0.9769]): _vg.add([_i], _w, 'REPLACE')
_vg = ob_human.vertex_groups.new(name='hand-left')
for _i, _w in zip([196, 197, 198, 199, 200, 201, 202, 203, 204, 205, 206, 207, 208, 209, 210, 211, 212, 213, 214, 215, 216, 217, 219, 224, 225, 226, 227, 228, 229, 230, 231, 232, 241, 242, 243, 244, 245, 246, 247, 248, 249, 250, 251, 252, 253, 254, 255, 256, 257, 258, 259, 260, 261, 262, 263, 264, 265, 266, 267, 268, 269, 270, 271, 272, 273, 274, 275, 276, 277, 278, 279, 280, 281, 282, 283, 284, 285, 286, 287, 288, 289, 290, 291, 292, 293, 294, 295, 296, 297, 298, 299, 300, 301, 302, 303, 304, 305, 306, 307, 308, 309, 310, 311, 312, 313, 314, 315, 316, 317, 318, 319, 320, 321, 322, 323, 324, 325, 326, 327, 328, 329, 330, 331, 332, 333, 334, 343, 344, 345, 346, 347, 348, 349, 350], [0.9354, 0.9552, 0.9509, 0.9766, 0.9799, 0.987, 0.997, 0.9966, 0.9958, 0.9924, 0.9909, 0.9924, 0.1056, 0.9654, 0.827, 0.05677, 0.06566, 0.4847, 0.6594, 0.5758, 0.1825, 0.3499, 0.05865, 0.3488, 0.3411, 0.6673, 0.7816, 0.9436, 0.5817, 0.7218, 0.1899, 0.6695, 0.978, 0.9864, 0.9906, 0.9929, 0.9921, 0.9751, 0.9793, 0.9872, 0.228, 0.03616, 0.8652, 0.9671, 0.9828, 0.3887, 0.9944, 0.998, 0.9979, 0.9949, 0.997, 0.9996, 0.9995, 0.9995, 0.9995, 0.9995, 0.9994, 0.9994, 0.9993, 0.9994, 0.221, 0.03744, 0.9994, 0.9992, 0.9995, 0.9994, 0.9946, 0.9953, 0.9972, 0.9992, 0.9588, 0.7791, 0.3336, 0.9749, 0.9873, 0.9984, 0.9976, 0.9972, 0.9983, 0.9994, 0.9994, 0.9994, 0.9994, 0.9992, 0.9992, 0.9991, 0.9992, 0.9992, 0.9991, 0.9991, 0.9991, 0.9975, 0.9982, 0.9968, 0.9978, 0.9794, 0.9604, 0.9625, 0.9633, 0.9622, 0.971, 0.9713, 0.9716, 0.9714, 0.9677, 0.9677, 0.9671, 0.9673, 0.9648, 0.9667, 0.9669, 0.9671, 0.9671, 0.9625, 0.9538, 0.9634, 0.9607, 0.3695, 0.2359, 0.05885, 0.7504, 0.9464, 0.3785, 0.5595, 0.04425, 0.2525, 0.9882, 0.9623, 0.9993, 0.9956, 0.9963, 0.9892, 0.6523, 0.8466]): _vg.add([_i], _w, 'REPLACE')
_vg = ob_human.vertex_groups.new(name='thumb-left')
for _i, _w in zip([196, 197, 198, 210, 214, 215, 216, 217, 218, 219, 220, 221, 222, 223, 225, 226, 229, 230, 231, 232, 233, 234, 235, 236, 237, 238, 239, 240, 251, 252, 280, 331, 332, 333, 334, 335, 336, 337, 338, 339, 340, 341, 342, 344, 349, 350], [0.06346, 0.03728, 0.04598, 0.1704, 0.07732, 0.2867, 0.8164, 0.6488, 0.9777, 0.9356, 0.9998, 0.9999, 0.9998, 1.0, 0.02986, 0.1244, 0.3478, 0.2753, 0.7844, 0.3278, 0.9935, 0.9782, 0.9946, 0.9798, 1.0, 1.0, 1.0, 1.0, 0.03793, 0.003509, 0.04636, 0.6194, 0.4377, 0.9485, 0.7206, 0.9963, 0.9993, 0.9989, 0.9994, 0.9966, 0.9905, 0.9973, 0.9978, 0.02435, 0.3462, 0.152]): _vg.add([_i], _w, 'REPLACE')
_m = ob_human.modifiers.new('Armature', 'ARMATURE')
_m.object = ob_armature

# ---- collection membership
scene.collection.objects.link(ob_armature)
scene.collection.objects.link(ob_human)

# ---- scene / render settings (as saved in the file)
scene.frame_start = 1; scene.frame_end = 250; scene.frame_set(1)
scene.render.engine = 'BLENDER_EEVEE_NEXT'
scene.render.resolution_percentage = 50
scene.render.dither_intensity = 0.0
scene.cycles.use_denoising = False
scene.cycles.samples = 128
scene.cycles.sampling_pattern = 'TABULATED_SOBOL'
scene.cycles.light_sampling_threshold = 0.0
scene.cycles.use_adaptive_sampling = False
scene.cycles.use_light_tree = False
scene.cycles.blur_glossy = 0.0
scene.cycles.sample_clamp_indirect = 0.0
scene.view_settings.view_transform = 'Standard'
bpy.context.view_layer.update()

# ---- added for rendering (the .blend has no active camera and no usable light): camera, sun
cam_auto = bpy.data.cameras.new('AutoCamera')
cam_auto.lens = 50.0
cam_auto.sensor_width = 36.0
cam_auto.clip_end = 1000.0
ob_auto_camera = bpy.data.objects.new('AutoCamera', cam_auto)
scene.collection.objects.link(ob_auto_camera)
ob_auto_camera.location = (2.33312, -2.78561, 2.86357)
ob_auto_camera.rotation_euler = (1.09748, -7.21219e-08, 0.694738)
scene.camera = ob_auto_camera
light_auto_sun = bpy.data.lights.new('AutoSun', 'SUN')
light_auto_sun.energy = 3.0
light_auto_sun.angle = 0.0523599
ob_auto_sun = bpy.data.objects.new('AutoSun', light_auto_sun)
scene.collection.objects.link(ob_auto_sun)
ob_auto_sun.rotation_euler = (0.872665, 0.174533, 0.523599)
bpy.context.view_layer.update()
